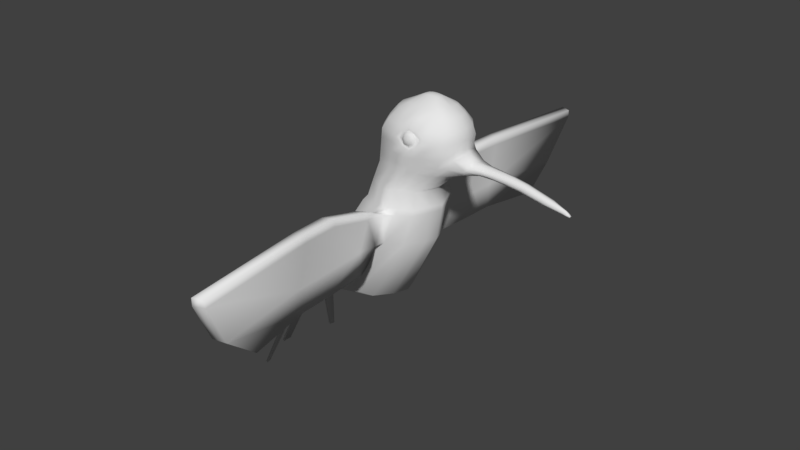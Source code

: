 # Source: hBird010.blend  (saved by Blender 2.79.0; exported with 4.5.12 LTS)
import bpy
from mathutils import Matrix  # noqa: F401  (used for matrix-valued properties, if any)

bpy.ops.wm.read_factory_settings(use_empty=True)
scene = bpy.context.scene
scene.name = 'Scene'

# ---- collections
col_collection_1 = bpy.data.collections.new('Collection 1'); scene.collection.children.link(col_collection_1)

# ---- world
world_world = bpy.data.worlds.new('World'); scene.world = world_world
world_world.color = (0.05088, 0.05088, 0.05088)
world_world.use_sun_shadow = False
world_world.sun_shadow_jitter_overblur = 0.0
world_world.cycles.sampling_method = 'MANUAL'

# ---- meshes
me_cube_001 = bpy.data.meshes.new('Cube.001')
me_cube_001.from_pydata([(-0.3307, -0.3307, 2.837), (-0.2879, -0.2879, 3.027), (0.3307, -0.3307, 2.837), (0.2879, -0.2879, 3.027), (0.5345, -0.2685, 3.277), (-0.1875, -0.2901, 3.277), (0.6551, -0.2925, 3.696), (-0.1111, -0.3355, 3.696), (0.5838, -0.2036, 3.926), (0.02062, -0.2159, 3.926), (-0.639, -0.3349, 2.389), (0.2113, -0.3349, 2.389), (-1.101, -0.32, 1.579), (-0.2335, -0.3824, 1.579), (-1.494, -0.2704, 1.198), (-1.164, -0.1184, 1.235), (-7.451e-09, -0.4677, 2.837), (-3.559e-08, -0.4071, 3.027), (0.1735, -0.3897, 3.277), (0.3984, -0.3929, 3.704), (0.3138, -0.3008, 3.928), (-0.2313, -0.5182, 2.389), (-0.6946, -0.446, 1.579), (-1.329, -0.1414, 1.222), (0.537, -0.1511, 3.999), (0.3445, -0.2025, 3.999), (0.1266, -0.171, 3.999), (-1.203, -0.3024, 1.524), (-1.544, -0.2882, 1.226), (-0.4095, -0.1404, 2.837), (0.3565, -0.1222, 3.027), (-0.3565, -0.1222, 3.027), (0.4095, -0.1404, 2.837), (0.6205, -0.1931, 3.277), (-0.2736, -0.1517, 3.277), (0.6577, -0.1166, 3.926), (0.763, -0.1709, 3.696), (-0.2134, -0.1709, 3.696), (-0.7283, -0.1318, 2.389), (-0.05663, -0.1202, 3.926), (-1.313, -0.1425, 1.524), (0.3469, -0.1318, 2.389), (-1.253, -0.2018, 1.579), (-0.0818, -0.1863, 1.579), (-1.534, -0.1148, 1.198), (-1.124, -0.06627, 1.235), (-1.329, -0.07601, 1.222), (0.5644, -0.09467, 3.999), (0.08197, -0.1296, 3.999), (0.3148, -0.05627, 4.088), (-1.583, -0.1223, 1.226), (-2.115, -0.06013, 0.005609), (-2.128, -0.06767, 0.03345), (-1.854, -0.564, 0.08292), (-1.837, -0.6313, 0.08292), (-1.875, -0.5673, 0.09494), (-1.858, -0.6389, 0.09494), (-0.1439, -0.3475, 3.027), (-0.007037, -0.3399, 3.277), (0.1035, -0.3947, 3.696), (0.156, -0.2675, 3.925), (-0.1653, -0.3992, 2.837), (-0.4359, -0.4705, 2.389), (-0.9047, -0.3808, 1.579), (-1.412, -0.1299, 1.233), (0.1896, -0.1905, 3.999), (0.2252, -0.04864, 4.079), (-1.431, -0.07114, 1.233), (0.1653, -0.3992, 2.837), (0.008225, -0.4705, 2.389), (-0.4487, -0.4146, 1.579), (-1.246, -0.1299, 1.235), (0.1439, -0.3222, 3.027), (0.354, -0.3231, 3.277), (0.5326, -0.3496, 3.696), (0.4798, -0.2562, 3.926), (0.4877, -0.1761, 3.999), (0.4044, -0.04864, 4.079), (-1.227, -0.07114, 1.235), (-0.3868, -0.3508, 2.767), (0.3148, -0.3508, 2.767), (-0.036, -0.4961, 2.767), (0.3984, -0.1489, 2.767), (-0.4368, -0.1489, 2.767), (-0.2114, -0.4235, 2.767), (0.1394, -0.4235, 2.767), (-0.06576, -0.5806, 2.781), (-0.2066, -0.5965, 2.368), (-0.03387, -0.5622, 2.368), (0.06074, -0.5282, 2.781), (-0.1058, -0.7831, 2.777), (-0.2466, -0.799, 2.364), (-0.07387, -0.7646, 2.364), (0.02074, -0.7307, 2.777), (-0.08534, -0.6941, 2.838), (0.04116, -0.6417, 2.838), (-0.1047, -0.7857, 2.871), (0.02183, -0.7333, 2.871), (-0.1271, -1.287, 2.89), (-0.2679, -1.303, 2.318), (-0.09516, -1.268, 2.318), (-0.0005597, -1.234, 2.89), (-0.126, -1.289, 2.984), (0.0005288, -1.237, 2.984), (-0.2099, -0.6786, 2.208), (-0.0372, -0.6443, 2.208), (-0.2499, -0.7822, 2.06), (-0.0772, -0.7479, 2.06), (-0.2712, -1.286, 2.014), (-0.0985, -1.251, 2.014), (-0.09603, -1.692, 2.305), (-0.09937, -1.675, 2.001), (-0.1279, -1.71, 2.877), (-0.2688, -1.726, 2.305), (-0.001431, -1.658, 2.877), (-0.1268, -1.713, 2.971), (-0.0003424, -1.66, 2.971), (-0.2721, -1.709, 2.001), (0.02691, -2.828, 2.256), (0.02358, -2.448, 1.952), (-0.004985, -3.176, 2.828), (-0.1458, -2.862, 2.256), (0.1215, -3.123, 2.828), (-0.003897, -3.178, 2.922), (0.1226, -3.126, 2.922), (-0.1492, -2.482, 1.952), (-0.1501, -0.3123, 3.482), (0.6386, -0.2907, 3.482), (0.2442, -0.4212, 3.482), (0.7493, -0.2026, 3.508), (-0.2441, -0.1611, 3.482), (0.04707, -0.3667, 3.482), (0.4414, -0.3499, 3.482), (0.8291, -0.128, 3.333), (0.9104, -0.1247, 3.449), (0.5865, -0.2796, 3.379), (-0.1688, -0.3012, 3.379), (0.2088, -0.4054, 3.379), (0.6765, -0.1979, 3.379), (-0.2589, -0.1564, 3.379), (0.02001, -0.3533, 3.379), (0.3977, -0.3365, 3.379), (0.8649, -0.1463, 3.389), (1.129, -0.02558, 3.34), (1.166, -0.07139, 3.377), (1.205, -0.06573, 3.424), (1.469, -0.03183, 3.31), (1.514, -0.05959, 3.346), (1.544, -0.04089, 3.386), (1.943, -0.02277, 3.218), (1.982, -0.03318, 3.235), (2.017, -0.01068, 3.249), (1.329, -0.06632, 3.367), (1.363, -0.05348, 3.412), (1.291, -0.02711, 3.329), (0.9842, -0.05048, 3.349), (1.019, -0.08881, 3.388), (1.058, -0.07499, 3.437), (1.589, -0.03025, 3.284), (1.639, -0.05403, 3.314), (1.672, -0.03789, 3.352), (1.763, -0.02793, 3.246), (1.859, -0.0335, 3.303), (1.823, -0.0459, 3.267), (2.028, -0.01705, 3.201), (2.04, -0.02411, 3.213), (2.052, -0.01705, 3.225), (2.072, -0.01306, 3.193), (2.079, -0.01472, 3.198), (2.082, -0.01354, 3.204), (-0.05848, -0.3004, 3.805), (0.6373, -0.2788, 3.805), (0.2972, -0.3835, 3.819), (0.7305, -0.156, 3.805), (-0.1482, -0.156, 3.805), (0.1298, -0.3524, 3.805), (0.5063, -0.3355, 3.805), (-0.1297, -0.3244, 3.594), (0.3234, -0.4219, 3.579), (0.7485, -0.1662, 3.594), (-0.228, -0.1662, 3.594), (0.07656, -0.3814, 3.594), (0.4891, -0.3645, 3.594), (0.6472, -0.3028, 3.594), (-0.07077, -0.4384, 2.837), (-0.3189, -0.4978, 2.389), (-0.7845, -0.4181, 1.579), (-1.364, -0.1365, 1.233), (0.2765, -0.05301, 4.088), (-0.06161, -0.3816, 3.027), (0.0962, -0.3684, 3.277), (0.1366, -0.3975, 3.686), (0.2417, -0.2958, 3.919), (0.2647, -0.2013, 3.999), (-1.373, -0.07393, 1.233), (-0.1111, -0.465, 2.767), (0.1598, -0.3979, 3.482), (0.128, -0.3831, 3.379), (0.2138, -0.3915, 3.775), (0.2323, -0.4187, 3.605), (0.07197, -0.3773, 3.027), (0.2637, -0.3648, 3.277), (0.4839, -0.3814, 3.711), (0.3892, -0.2908, 3.923), (0.4214, -0.1938, 3.999), (-1.278, -0.07358, 1.222), (0.08267, -0.4334, 2.837), (-0.1421, -0.4944, 2.329), (-0.5716, -0.4303, 1.579), (-1.288, -0.1356, 1.222), (0.3596, -0.05246, 4.088), (0.04032, -0.4598, 2.799), (-0.1202, -0.5793, 2.368), (-0.002512, -0.5544, 2.781), (-0.02209, -0.6679, 2.838), (-0.04142, -0.7595, 2.871), (-0.06272, -1.263, 2.984), (-0.1236, -0.6615, 2.208), (-0.1636, -0.7651, 2.06), (-0.1849, -1.269, 2.014), (-0.06359, -1.687, 2.971), (-0.1857, -1.692, 2.001), (-0.05946, -2.845, 2.256), (0.05826, -3.149, 2.828), (0.05935, -3.152, 2.922), (-0.06279, -2.465, 1.952), (0.3428, -0.3939, 3.482), (0.3033, -0.3794, 3.379), (0.3883, -0.3867, 3.792), (0.4068, -0.4138, 3.622), (0.4518, -0.3767, 3.704), (0.3211, -0.4129, 3.597), (0.2998, -0.3817, 3.792), (0.374, -0.3843, 3.771), (0.389, -0.4064, 3.632), (0.1691, -0.3915, 3.685), (0.2318, -0.3883, 3.757), (0.2469, -0.4104, 3.618), (0.35, -0.4255, 3.709), (0.3198, -0.4091, 3.61), (0.3012, -0.3818, 3.781), (0.3661, -0.384, 3.762), (0.3792, -0.4033, 3.641), (0.2227, -0.3979, 3.687), (0.2418, -0.3875, 3.75), (0.255, -0.4068, 3.629), (0.3827, -0.4169, 3.71), (0.3191, -0.4226, 3.634), (0.3041, -0.4078, 3.772), (0.3565, -0.4096, 3.757), (0.3672, -0.4252, 3.659), (0.2406, -0.4208, 3.696), (0.256, -0.4124, 3.747), (0.2667, -0.4281, 3.649), (0.3145, -0.4375, 3.704), (0.3161, -0.4324, 3.668), (0.3081, -0.4207, 3.742), (0.3361, -0.4216, 3.734), (0.3417, -0.43, 3.682), (0.2742, -0.4276, 3.702), (0.2825, -0.4231, 3.729), (0.2882, -0.4315, 3.677), (-0.3307, 0.3307, 2.837), (-0.2879, 0.2879, 3.027), (0.3307, 0.3307, 2.837), (0.2879, 0.2879, 3.027), (-0.4677, 0.0, 2.837), (-0.4071, 0.0, 3.027), (0.4677, 0.0, 2.837), (0.4071, 0.0, 3.027), (0.684, 0.0, 3.277), (0.5345, 0.2685, 3.277), (-0.1875, 0.2901, 3.277), (-0.3371, 0.0, 3.277), (0.7845, 0.0, 3.696), (0.6551, 0.2925, 3.696), (-0.1111, 0.3355, 3.696), (-0.2888, 0.0, 3.696), (0.6833, 0.0, 3.926), (0.5838, 0.2036, 3.926), (0.02062, 0.2159, 3.926), (-0.09446, 0.0, 3.926), (-0.7759, 0.0, 2.389), (-0.639, 0.3349, 2.389), (0.2113, 0.3349, 2.389), (0.3946, 0.0, 2.389), (-1.295, 0.0, 1.579), (-1.101, 0.32, 1.579), (-0.2335, 0.3824, 1.579), (-0.01667, 0.0, 1.579), (-1.563, 0.0, 1.198), (-1.494, 0.2704, 1.198), (-1.164, 0.1184, 1.235), (-1.095, 0.0, 1.235), (-7.451e-09, 0.4677, 2.837), (-3.559e-08, 0.4071, 3.027), (0.1735, 0.3897, 3.277), (0.3984, 0.3929, 3.704), (0.3138, 0.3008, 3.928), (-1.403, 0.0, 1.524), (-0.2313, 0.5182, 2.389), (-0.6946, 0.446, 1.579), (-1.329, 0.1414, 1.222), (-1.329, 0.0, 1.222), (0.5672, 0.0, 3.999), (0.537, 0.1511, 3.999), (0.3445, 0.2025, 3.999), (0.1266, 0.171, 3.999), (0.06, 0.0, 3.999), (0.3148, 0.0, 4.097), (-1.203, 0.3024, 1.524), (-1.544, 0.2882, 1.226), (-1.612, 0.0, 1.226), (-0.4095, 0.1404, 2.837), (0.3565, 0.1222, 3.027), (-0.3565, 0.1222, 3.027), (0.4095, 0.1404, 2.837), (0.6205, 0.1931, 3.277), (-0.2736, 0.1517, 3.277), (0.6577, 0.1166, 3.926), (0.763, 0.1709, 3.696), (-0.2134, 0.1709, 3.696), (-0.7283, 0.1318, 2.389), (-0.05663, 0.1202, 3.926), (-1.313, 0.1425, 1.524), (0.3469, 0.1318, 2.389), (-1.253, 0.2018, 1.579), (-0.0818, 0.1863, 1.579), (-1.534, 0.1148, 1.198), (-1.124, 0.06627, 1.235), (-1.329, 0.07601, 1.222), (0.5644, 0.09467, 3.999), (0.08197, 0.1296, 3.999), (0.3148, 0.05627, 4.088), (-1.583, 0.1223, 1.226), (-2.135, 0.0, 0.03345), (-2.123, 0.0, 0.005609), (-2.115, 0.06013, 0.005609), (-2.128, 0.06767, 0.03345), (-1.854, 0.564, 0.08292), (-1.837, 0.6313, 0.08292), (-1.875, 0.5673, 0.09494), (-1.858, 0.6389, 0.09494), (-0.1439, 0.3475, 3.027), (-0.007037, 0.3399, 3.277), (0.1035, 0.3947, 3.696), (0.156, 0.2675, 3.925), (-1.446, 0.0, 1.233), (-0.1653, 0.3992, 2.837), (-0.4359, 0.4705, 2.389), (-0.9047, 0.3808, 1.579), (-1.412, 0.1299, 1.233), (0.1896, 0.1905, 3.999), (0.2125, 0.0, 4.079), (0.2252, 0.04864, 4.079), (-1.431, 0.07114, 1.233), (0.1653, 0.3992, 2.837), (0.008225, 0.4705, 2.389), (-0.4487, 0.4146, 1.579), (-1.246, 0.1299, 1.235), (0.1439, 0.3222, 3.027), (0.354, 0.3231, 3.277), (0.5326, 0.3496, 3.696), (0.4798, 0.2562, 3.926), (-1.212, 0.0, 1.235), (0.4171, 0.0, 4.079), (0.4877, 0.1761, 3.999), (0.4044, 0.04864, 4.079), (-1.227, 0.07114, 1.235), (0.4601, 0.0, 2.767), (-0.3868, 0.3508, 2.767), (0.3148, 0.3508, 2.767), (-0.4985, 0.0, 2.767), (-0.036, 0.4961, 2.767), (0.3984, 0.1489, 2.767), (-0.4368, 0.1489, 2.767), (-0.2114, 0.4235, 2.767), (0.1394, 0.4235, 2.767), (-0.06576, 0.5806, 2.781), (-0.2066, 0.5965, 2.368), (-0.03387, 0.5622, 2.368), (0.06074, 0.5282, 2.781), (-0.1058, 0.7831, 2.777), (-0.2466, 0.799, 2.364), (-0.07387, 0.7646, 2.364), (0.02074, 0.7307, 2.777), (-0.08534, 0.6941, 2.838), (0.04116, 0.6417, 2.838), (-0.1047, 0.7857, 2.871), (0.02183, 0.7333, 2.871), (-0.1271, 1.287, 2.89), (-0.2679, 1.303, 2.318), (-0.09516, 1.268, 2.318), (-0.0005597, 1.234, 2.89), (-0.126, 1.289, 2.984), (0.0005288, 1.237, 2.984), (-0.2099, 0.6786, 2.208), (-0.0372, 0.6443, 2.208), (-0.2499, 0.7822, 2.06), (-0.0772, 0.7479, 2.06), (-0.2712, 1.286, 2.014), (-0.0985, 1.251, 2.014), (-0.09603, 1.692, 2.305), (-0.09937, 1.675, 2.001), (-0.1279, 1.71, 2.877), (-0.2688, 1.726, 2.305), (-0.001431, 1.658, 2.877), (-0.1268, 1.713, 2.971), (-0.0003424, 1.66, 2.971), (-0.2721, 1.709, 2.001), (0.02691, 2.828, 2.256), (0.02358, 2.448, 1.952), (-0.004985, 3.176, 2.828), (-0.1458, 2.862, 2.256), (0.1215, 3.123, 2.828), (-0.003897, 3.178, 2.922), (0.1226, 3.126, 2.922), (-0.1492, 2.482, 1.952), (-0.1501, 0.3123, 3.482), (-0.3135, 0.0, 3.482), (0.8187, 0.0, 3.544), (0.6386, 0.2907, 3.482), (0.2442, 0.4212, 3.482), (0.7493, 0.2026, 3.508), (-0.2441, 0.1611, 3.482), (0.04707, 0.3667, 3.482), (0.4414, 0.3499, 3.482), (0.826, 0.0, 3.312), (0.8291, 0.128, 3.333), (0.9331, 0.0, 3.468), (0.9104, 0.1247, 3.449), (-0.3253, 0.0, 3.379), (0.5865, 0.2796, 3.379), (-0.1688, 0.3012, 3.379), (0.2088, 0.4054, 3.379), (0.6765, 0.1979, 3.379), (-0.2589, 0.1564, 3.379), (0.02001, 0.3533, 3.379), (0.3977, 0.3365, 3.379), (1.447, 0.0, 3.291), (0.8649, 0.1463, 3.389), (1.123, 0.0, 3.322), (1.129, 0.02558, 3.34), (1.923, 0.0, 3.21), (1.226, 0.0, 3.447), (1.166, 0.07139, 3.377), (1.205, 0.06573, 3.424), (1.469, 0.03183, 3.31), (1.551, 0.0, 3.396), (1.514, 0.05959, 3.346), (1.544, 0.04089, 3.386), (1.943, 0.02277, 3.218), (2.026, 0.0, 3.253), (1.982, 0.03318, 3.235), (2.017, 0.01068, 3.249), (1.282, 0.0, 3.309), (1.329, 0.06632, 3.367), (1.363, 0.05348, 3.412), (1.383, 0.0, 3.428), (1.291, 0.02711, 3.329), (0.9737, 0.0, 3.327), (0.9842, 0.05048, 3.349), (1.019, 0.08881, 3.388), (1.058, 0.07499, 3.437), (1.077, 0.0, 3.459), (1.59, 0.0, 3.265), (1.589, 0.03025, 3.284), (1.639, 0.05403, 3.314), (1.672, 0.03789, 3.352), (1.702, 0.0, 3.355), (1.759, 0.0, 3.232), (1.763, 0.02793, 3.246), (1.859, 0.0335, 3.303), (1.823, 0.0459, 3.267), (1.881, 0.0, 3.304), (2.023, 0.0, 3.196), (2.028, 0.01705, 3.201), (2.057, 0.0, 3.23), (2.04, 0.02411, 3.213), (2.052, 0.01705, 3.225), (2.074, 0.0, 3.192), (2.072, 0.01306, 3.193), (2.085, 0.0, 3.203), (2.079, 0.01472, 3.198), (2.082, 0.01354, 3.204), (2.078, 0.0, 3.197), (2.077, 0.0, 3.197), (2.08, 0.0, 3.199), (2.079, 0.0, 3.198), (2.079, 0.0, 3.199), (-0.05848, 0.3004, 3.805), (-0.2144, 0.0, 3.805), (0.7632, 0.0, 3.805), (0.6373, 0.2788, 3.805), (0.2972, 0.3835, 3.819), (0.7305, 0.156, 3.805), (-0.1482, 0.156, 3.805), (0.1298, 0.3524, 3.805), (0.5063, 0.3355, 3.805), (-0.1297, 0.3244, 3.594), (0.7928, 0.0, 3.594), (0.3234, 0.4219, 3.579), (0.7485, 0.1662, 3.594), (-0.228, 0.1662, 3.594), (0.07656, 0.3814, 3.594), (0.4891, 0.3645, 3.594), (-0.3006, 0.0, 3.594), (0.6472, 0.3028, 3.594), (-0.07077, 0.4384, 2.837), (-0.3189, 0.4978, 2.389), (-0.7845, 0.4181, 1.579), (-1.364, 0.1365, 1.233), (0.271, 0.0, 4.093), (0.2765, 0.05301, 4.088), (-0.06161, 0.3816, 3.027), (0.0962, 0.3684, 3.277), (0.1366, 0.3975, 3.686), (0.2417, 0.2958, 3.919), (-1.379, 0.0, 1.233), (0.2647, 0.2013, 3.999), (-1.373, 0.07393, 1.233), (-0.1111, 0.465, 2.767), (0.1598, 0.3979, 3.482), (0.128, 0.3831, 3.379), (0.2138, 0.3915, 3.775), (0.2323, 0.4187, 3.605), (0.07197, 0.3773, 3.027), (0.2637, 0.3648, 3.277), (0.4839, 0.3814, 3.711), (0.3892, 0.2908, 3.923), (-1.27, 0.0, 1.222), (0.4214, 0.1938, 3.999), (-1.278, 0.07358, 1.222), (0.08267, 0.4334, 2.837), (-0.1421, 0.4944, 2.329), (-0.5716, 0.4303, 1.579), (-1.288, 0.1356, 1.222), (0.366, 0.0, 4.092), (0.3596, 0.05246, 4.088), (0.04032, 0.4598, 2.799), (-0.1202, 0.5793, 2.368), (-0.002512, 0.5544, 2.781), (-0.02209, 0.6679, 2.838), (-0.04142, 0.7595, 2.871), (-0.06272, 1.263, 2.984), (-0.1236, 0.6615, 2.208), (-0.1636, 0.7651, 2.06), (-0.1849, 1.269, 2.014), (-0.06359, 1.687, 2.971), (-0.1857, 1.692, 2.001), (-0.05946, 2.845, 2.256), (0.05826, 3.149, 2.828), (0.05935, 3.152, 2.922), (-0.06279, 2.465, 1.952), (0.3428, 0.3939, 3.482), (0.3033, 0.3794, 3.379), (0.3883, 0.3867, 3.792), (0.4068, 0.4138, 3.622), (0.4518, 0.3767, 3.704), (0.3211, 0.4129, 3.597), (0.2998, 0.3817, 3.792), (0.374, 0.3843, 3.771), (0.389, 0.4064, 3.632), (0.1691, 0.3915, 3.685), (0.2318, 0.3883, 3.757), (0.2469, 0.4104, 3.618), (0.35, 0.4255, 3.709), (0.3198, 0.4091, 3.61), (0.3012, 0.3818, 3.781), (0.3661, 0.384, 3.762), (0.3792, 0.4033, 3.641), (0.2227, 0.3979, 3.687), (0.2418, 0.3875, 3.75), (0.255, 0.4068, 3.629), (0.3827, 0.4169, 3.71), (0.3191, 0.4226, 3.634), (0.3041, 0.4078, 3.772), (0.3565, 0.4096, 3.757), (0.3672, 0.4252, 3.659), (0.2406, 0.4208, 3.696), (0.256, 0.4124, 3.747), (0.2667, 0.4281, 3.649), (0.3145, 0.4375, 3.704), (0.3161, 0.4324, 3.668), (0.3081, 0.4207, 3.742), (0.3361, 0.4216, 3.734), (0.3417, 0.43, 3.682), (0.2742, 0.4276, 3.702), (0.2825, 0.4231, 3.729), (0.2882, 0.4315, 3.677)], [], [(32, 30, 3, 2), (61, 57, 1, 0), (84, 79, 10, 62), (31, 1, 5, 34), (29, 31, 267, 266), (180, 177, 7, 37), (30, 269, 270, 33), (72, 3, 4, 73), (174, 170, 9, 39), (179, 500, 274, 36), (182, 183, 6, 74), (39, 9, 26, 48), (173, 492, 278, 35), (176, 171, 8, 75), (62, 10, 12, 63), (83, 372, 282, 38), (82, 80, 11, 41), (63, 12, 14, 64), (41, 11, 13, 43), (38, 282, 286, 42), (78, 45, 15, 71), (43, 13, 15, 45), (44, 14, 54, 53), (194, 46, 23, 187), (208, 22, 23, 209), (207, 21, 22, 208), (198, 172, 20, 192), (75, 8, 24, 76), (172, 198, 236, 232), (189, 17, 18, 190), (69, 85, 89, 88), (206, 200, 17, 16), (66, 48, 26, 65), (210, 49, 25, 204), (35, 278, 304, 47), (192, 20, 25, 193), (40, 299, 312, 50), (14, 12, 27, 28), (42, 286, 299, 40), (12, 42, 40, 27), (27, 40, 50, 28), (8, 35, 47, 24), (537, 309, 49, 210), (353, 308, 48, 66), (518, 303, 46, 194), (50, 312, 335, 52), (289, 43, 45, 293), (364, 293, 45, 78), (10, 38, 42, 12), (285, 41, 43, 289), (369, 82, 41, 285), (79, 83, 38, 10), (171, 173, 35, 8), (281, 39, 48, 308), (183, 179, 36, 6), (491, 174, 39, 281), (3, 30, 33, 4), (506, 180, 37, 277), (0, 1, 31, 29), (267, 31, 34, 273), (268, 269, 30, 32), (336, 51, 52, 335), (44, 50, 52, 51), (290, 44, 51, 336), (53, 54, 56, 55), (14, 28, 56, 54), (28, 50, 55, 56), (50, 44, 53, 55), (290, 347, 67, 44), (512, 353, 66, 188), (9, 60, 65, 26), (188, 66, 65, 193), (1, 57, 58, 5), (177, 181, 59, 7), (170, 175, 60, 9), (44, 67, 64, 14), (186, 63, 64, 187), (185, 62, 63, 186), (195, 84, 62, 185), (184, 189, 57, 61), (530, 364, 78, 205), (304, 365, 77, 47), (47, 77, 76, 24), (2, 3, 72, 68), (80, 85, 69, 11), (203, 75, 76, 204), (11, 69, 70, 13), (13, 70, 71, 15), (205, 78, 71, 209), (228, 176, 75, 203), (229, 182, 74, 202), (200, 72, 73, 201), (2, 68, 85, 80), (184, 61, 84, 195), (0, 29, 83, 79), (268, 32, 82, 369), (206, 16, 81, 211), (32, 2, 80, 82), (29, 266, 372, 83), (61, 0, 79, 84), (88, 89, 93, 92), (211, 81, 86, 213), (207, 69, 88, 212), (81, 21, 87, 86), (215, 96, 102, 216), (86, 87, 91, 90), (86, 90, 96, 94), (88, 92, 107, 105), (214, 94, 96, 215), (90, 91, 99, 98), (213, 86, 94, 214), (93, 89, 95, 97), (216, 102, 115, 220), (101, 103, 116, 114), (93, 97, 103, 101), (96, 90, 98, 102), (92, 100, 109, 107), (92, 93, 101, 100), (217, 105, 107, 218), (218, 107, 109, 219), (99, 91, 106, 108), (219, 109, 111, 221), (91, 87, 104, 106), (212, 88, 105, 217), (114, 116, 124, 122), (113, 117, 125, 121), (111, 110, 118, 119), (100, 101, 114, 110), (99, 108, 117, 113), (98, 99, 113, 112), (109, 100, 110, 111), (102, 98, 112, 115), (223, 120, 121, 222), (223, 122, 124, 224), (222, 121, 125, 225), (220, 115, 123, 224), (110, 114, 122, 118), (112, 113, 121, 120), (221, 111, 119, 225), (115, 112, 120, 123), (227, 141, 132, 226), (136, 140, 131, 126), (431, 139, 130, 419), (135, 138, 129, 127), (197, 137, 128, 196), (141, 135, 127, 132), (33, 270, 427, 133), (139, 136, 126, 130), (464, 157, 145, 444), (138, 33, 133, 142), (420, 129, 134, 429), (129, 138, 142, 134), (156, 155, 143, 144), (34, 5, 136, 139), (73, 4, 135, 141), (190, 18, 137, 197), (4, 33, 138, 135), (273, 34, 139, 431), (5, 58, 140, 136), (201, 73, 141, 227), (153, 152, 147, 148), (458, 153, 148, 448), (157, 156, 144, 145), (155, 460, 441, 143), (474, 162, 151, 452), (163, 161, 149, 150), (154, 455, 439, 146), (152, 154, 146, 147), (161, 470, 443, 149), (162, 163, 150, 151), (144, 143, 154, 152), (143, 441, 455, 154), (444, 145, 153, 458), (145, 144, 152, 153), (133, 427, 460, 155), (134, 142, 156, 157), (142, 133, 155, 156), (429, 134, 157, 464), (148, 147, 159, 160), (146, 439, 465, 158), (147, 146, 158, 159), (448, 148, 160, 469), (160, 159, 163, 162), (158, 465, 470, 161), (159, 158, 161, 163), (469, 160, 162, 474), (150, 149, 164, 165), (151, 150, 165, 166), (452, 151, 166, 477), (149, 443, 475, 164), (477, 166, 169, 482), (164, 475, 480, 167), (165, 164, 167, 168), (166, 165, 168, 169), (482, 169, 489, 487), (167, 480, 485, 486), (168, 167, 486, 488), (169, 168, 488, 489), (202, 74, 176, 228), (7, 59, 175, 170), (277, 37, 174, 491), (6, 36, 173, 171), (229, 202, 230, 234), (74, 6, 171, 176), (36, 274, 492, 173), (37, 7, 170, 174), (226, 132, 182, 229), (126, 131, 181, 177), (419, 130, 180, 506), (127, 129, 179, 183), (196, 128, 178, 199), (132, 127, 183, 182), (129, 420, 500, 179), (130, 126, 177, 180), (131, 196, 199, 181), (59, 191, 198, 175), (58, 190, 197, 140), (140, 197, 196, 131), (16, 184, 195, 81), (16, 17, 189, 184), (81, 195, 185, 21), (21, 185, 186, 22), (22, 186, 187, 23), (49, 188, 193, 25), (309, 512, 188, 49), (347, 518, 194, 67), (60, 192, 193, 65), (57, 189, 190, 58), (181, 199, 191, 59), (175, 198, 192, 60), (67, 194, 187, 64), (128, 226, 229, 178), (202, 228, 233, 230), (18, 201, 227, 137), (137, 227, 226, 128), (117, 221, 225, 125), (116, 220, 224, 124), (118, 222, 225, 119), (120, 223, 224, 123), (122, 223, 222, 118), (87, 212, 217, 104), (108, 219, 221, 117), (106, 218, 219, 108), (104, 217, 218, 106), (103, 216, 220, 116), (89, 213, 214, 95), (95, 214, 215, 97), (97, 215, 216, 103), (21, 207, 212, 87), (85, 211, 213, 89), (68, 206, 211, 85), (17, 200, 201, 18), (199, 178, 231, 237), (172, 228, 203, 20), (46, 205, 209, 23), (20, 203, 204, 25), (303, 530, 205, 46), (365, 537, 210, 77), (77, 210, 204, 76), (68, 72, 200, 206), (69, 207, 208, 70), (70, 208, 209, 71), (236, 235, 243, 244), (230, 233, 241, 19), (233, 232, 240, 241), (237, 231, 239, 245), (178, 229, 234, 231), (191, 199, 237, 235), (198, 191, 235, 236), (228, 172, 232, 233), (241, 240, 248, 249), (245, 239, 247, 253), (243, 245, 253, 251), (242, 19, 246, 250), (232, 236, 244, 240), (231, 234, 242, 239), (234, 230, 19, 242), (235, 237, 245, 243), (250, 246, 238, 258), (247, 250, 258, 255), (248, 252, 260, 256), (252, 251, 259, 260), (19, 241, 249, 246), (244, 243, 251, 252), (240, 244, 252, 248), (239, 242, 250, 247), (261, 255, 254, 259), (259, 254, 256, 260), (254, 238, 257, 256), (255, 258, 238, 254), (251, 253, 261, 259), (253, 247, 255, 261), (249, 248, 256, 257), (246, 249, 257, 238), (316, 264, 265, 314), (348, 262, 263, 343), (376, 349, 283, 370), (315, 318, 272, 263), (313, 266, 267, 315), (503, 321, 276, 499), (314, 317, 270, 269), (360, 361, 271, 265), (496, 323, 280, 490), (502, 320, 274, 500), (505, 362, 275, 507), (323, 332, 307, 280), (495, 319, 278, 492), (498, 363, 279, 493), (349, 350, 287, 283), (375, 322, 282, 372), (374, 325, 284, 371), (350, 351, 291, 287), (325, 327, 288, 284), (322, 326, 286, 282), (368, 359, 292, 329), (327, 329, 292, 288), (328, 339, 340, 291), (520, 511, 302, 330), (535, 536, 302, 301), (534, 535, 301, 300), (524, 517, 298, 494), (363, 366, 305, 279), (494, 560, 564, 524), (514, 515, 296, 295), (357, 380, 381, 377), (533, 294, 295, 526), (354, 352, 307, 332), (538, 531, 306, 333), (319, 331, 304, 278), (517, 519, 306, 298), (324, 334, 312, 299), (291, 311, 310, 287), (326, 324, 299, 286), (287, 310, 324, 326), (310, 311, 334, 324), (279, 305, 331, 319), (537, 538, 333, 309), (353, 354, 332, 308), (518, 520, 330, 303), (334, 338, 335, 312), (289, 293, 329, 327), (364, 368, 329, 293), (283, 287, 326, 322), (285, 289, 327, 325), (369, 285, 325, 374), (370, 283, 322, 375), (493, 279, 319, 495), (281, 308, 332, 323), (507, 275, 320, 502), (491, 281, 323, 496), (265, 271, 317, 314), (506, 277, 321, 503), (262, 313, 315, 263), (267, 273, 318, 315), (268, 316, 314, 269), (336, 335, 338, 337), (328, 337, 338, 334), (290, 336, 337, 328), (339, 341, 342, 340), (291, 340, 342, 311), (311, 342, 341, 334), (334, 341, 339, 328), (290, 328, 355, 347), (512, 513, 354, 353), (280, 307, 352, 346), (513, 519, 352, 354), (263, 272, 344, 343), (499, 276, 345, 504), (490, 280, 346, 497), (328, 291, 351, 355), (510, 511, 351, 350), (509, 510, 350, 349), (521, 509, 349, 376), (508, 348, 343, 514), (530, 532, 368, 364), (304, 331, 367, 365), (331, 305, 366, 367), (264, 356, 360, 265), (371, 284, 357, 377), (529, 531, 366, 363), (284, 288, 358, 357), (288, 292, 359, 358), (532, 536, 359, 368), (556, 529, 363, 498), (557, 528, 362, 505), (526, 527, 361, 360), (264, 371, 377, 356), (508, 521, 376, 348), (262, 370, 375, 313), (268, 369, 374, 316), (533, 539, 373, 294), (316, 374, 371, 264), (313, 375, 372, 266), (348, 376, 370, 262), (380, 384, 385, 381), (539, 541, 378, 373), (534, 540, 380, 357), (373, 378, 379, 300), (543, 544, 394, 388), (378, 382, 383, 379), (378, 386, 388, 382), (380, 397, 399, 384), (542, 543, 388, 386), (382, 390, 391, 383), (541, 542, 386, 378), (385, 389, 387, 381), (544, 548, 407, 394), (393, 406, 408, 395), (385, 393, 395, 389), (388, 394, 390, 382), (384, 399, 401, 392), (384, 392, 393, 385), (545, 546, 399, 397), (546, 547, 401, 399), (391, 400, 398, 383), (547, 549, 403, 401), (383, 398, 396, 379), (540, 545, 397, 380), (406, 414, 416, 408), (405, 413, 417, 409), (403, 411, 410, 402), (392, 402, 406, 393), (391, 405, 409, 400), (390, 404, 405, 391), (401, 403, 402, 392), (394, 407, 404, 390), (551, 550, 413, 412), (551, 552, 416, 414), (550, 553, 417, 413), (548, 552, 415, 407), (402, 410, 414, 406), (404, 412, 413, 405), (549, 553, 411, 403), (407, 415, 412, 404), (555, 554, 426, 438), (433, 418, 425, 437), (431, 419, 424, 436), (432, 421, 423, 435), (523, 522, 422, 434), (438, 426, 421, 432), (317, 428, 427, 270), (436, 424, 418, 433), (464, 444, 446, 463), (435, 440, 428, 317), (420, 429, 430, 423), (423, 430, 440, 435), (462, 445, 442, 461), (318, 436, 433, 272), (361, 438, 432, 271), (515, 523, 434, 296), (271, 432, 435, 317), (273, 431, 436, 318), (272, 433, 437, 344), (527, 555, 438, 361), (457, 450, 449, 456), (458, 448, 450, 457), (463, 446, 445, 462), (461, 442, 441, 460), (474, 452, 454, 472), (473, 453, 451, 471), (459, 447, 439, 455), (456, 449, 447, 459), (471, 451, 443, 470), (472, 454, 453, 473), (445, 456, 459, 442), (442, 459, 455, 441), (444, 458, 457, 446), (446, 457, 456, 445), (428, 461, 460, 427), (430, 463, 462, 440), (440, 462, 461, 428), (429, 464, 463, 430), (450, 468, 467, 449), (447, 466, 465, 439), (449, 467, 466, 447), (448, 469, 468, 450), (468, 472, 473, 467), (466, 471, 470, 465), (467, 473, 471, 466), (469, 474, 472, 468), (453, 478, 476, 451), (454, 479, 478, 453), (452, 477, 479, 454), (451, 476, 475, 443), (477, 482, 484, 479), (476, 481, 480, 475), (478, 483, 481, 476), (479, 484, 483, 478), (482, 487, 489, 484), (481, 486, 485, 480), (483, 488, 486, 481), (484, 489, 488, 483), (528, 556, 498, 362), (276, 490, 497, 345), (277, 491, 496, 321), (275, 493, 495, 320), (557, 562, 558, 528), (362, 498, 493, 275), (320, 495, 492, 274), (321, 496, 490, 276), (554, 557, 505, 426), (418, 499, 504, 425), (419, 506, 503, 424), (421, 507, 502, 423), (522, 525, 501, 422), (426, 505, 507, 421), (423, 502, 500, 420), (424, 503, 499, 418), (425, 504, 525, 522), (345, 497, 524, 516), (344, 437, 523, 515), (437, 425, 522, 523), (294, 373, 521, 508), (294, 508, 514, 295), (373, 300, 509, 521), (300, 301, 510, 509), (301, 302, 511, 510), (333, 306, 519, 513), (309, 333, 513, 512), (347, 355, 520, 518), (346, 352, 519, 517), (343, 344, 515, 514), (504, 345, 516, 525), (497, 346, 517, 524), (355, 351, 511, 520), (422, 501, 557, 554), (528, 558, 561, 556), (296, 434, 555, 527), (434, 422, 554, 555), (409, 417, 553, 549), (408, 416, 552, 548), (410, 411, 553, 550), (412, 415, 552, 551), (414, 410, 550, 551), (379, 396, 545, 540), (400, 409, 549, 547), (398, 400, 547, 546), (396, 398, 546, 545), (395, 408, 548, 544), (381, 387, 542, 541), (387, 389, 543, 542), (389, 395, 544, 543), (300, 379, 540, 534), (377, 381, 541, 539), (356, 377, 539, 533), (295, 296, 527, 526), (525, 565, 559, 501), (494, 298, 529, 556), (330, 302, 536, 532), (298, 306, 531, 529), (303, 330, 532, 530), (365, 367, 538, 537), (367, 366, 531, 538), (356, 533, 526, 360), (357, 358, 535, 534), (358, 359, 536, 535), (564, 572, 571, 563), (558, 297, 569, 561), (561, 569, 568, 560), (565, 573, 567, 559), (501, 559, 562, 557), (516, 563, 565, 525), (524, 564, 563, 516), (556, 561, 560, 494), (569, 577, 576, 568), (573, 581, 575, 567), (571, 579, 581, 573), (570, 578, 574, 297), (560, 568, 572, 564), (559, 567, 570, 562), (562, 570, 297, 558), (563, 571, 573, 565), (578, 586, 566, 574), (575, 583, 586, 578), (576, 584, 588, 580), (580, 588, 587, 579), (297, 574, 577, 569), (572, 580, 579, 571), (568, 576, 580, 572), (567, 575, 578, 570), (589, 587, 582, 583), (587, 588, 584, 582), (582, 584, 585, 566), (583, 582, 566, 586), (579, 587, 589, 581), (581, 589, 583, 575), (577, 585, 584, 576), (574, 566, 585, 577)])
me_cube_001.polygons.foreach_set('use_smooth', [True] * 588)
_uv = me_cube_001.uv_layers.new(name='UVMap')
_uv.uv.foreach_set('vector', [0.3818, 0.4705, 0.3965, 0.4419, 0.423, 0.4552, 0.4107, 0.4842, 0.5154, 0.109, 0.5304, 0.0808, 0.5525, 0.0924, 0.5416, 0.1232, 0.5139, 0.1228, 0.5403, 0.1381, 0.5449, 0.2088, 0.5106, 0.1925, 0.7791, 0.05288, 0.8101, 0.05021, 0.8212, 0.09581, 0.7929, 0.09667, 0.5748, 0.1293, 0.5805, 0.09818, 0.601, 0.1023, 0.5985, 0.1339, 0.8021, 0.1489, 0.8301, 0.1467, 0.8332, 0.1607, 0.806, 0.1645, 0.9478, 0.06064, 0.9704, 0.05653, 0.9996, 0.1142, 0.9653, 0.1224, 0.8921, 0.05989, 0.9171, 0.06597, 0.9457, 0.1187, 0.9154, 0.1099, 0.813, 0.183, 0.8368, 0.1769, 0.8405, 0.1994, 0.8232, 0.2048, 0.9642, 0.1847, 0.9881, 0.2015, 0.9773, 0.2158, 0.9555, 0.1983, 0.9182, 0.1632, 0.9409, 0.1726, 0.9361, 0.1864, 0.919, 0.1789, 0.8232, 0.2048, 0.8405, 0.1994, 0.8518, 0.2151, 0.8434, 0.2182, 0.9455, 0.2115, 0.9634, 0.2298, 0.9419, 0.2432, 0.9312, 0.2274, 0.911, 0.1919, 0.9282, 0.1992, 0.9185, 0.2172, 0.904, 0.2103, 0.5106, 0.1925, 0.5449, 0.2088, 0.5418, 0.3542, 0.5148, 0.3371, 0.573, 0.141, 0.598, 0.1459, 0.6004, 0.2201, 0.5787, 0.2163, 0.379, 0.4816, 0.4097, 0.4954, 0.3933, 0.5541, 0.357, 0.5386, 0.5148, 0.3371, 0.5418, 0.3542, 0.5839, 0.4298, 0.5578, 0.4317, 0.357, 0.5386, 0.3933, 0.5541, 0.3812, 0.6901, 0.3465, 0.6789, 0.5787, 0.2163, 0.6004, 0.2201, 0.601, 0.3709, 0.5689, 0.3676, 0.396, 0.8604, 0.388, 0.8455, 0.3985, 0.8478, 0.4063, 0.859, 0.3465, 0.6789, 0.3812, 0.6901, 0.3985, 0.8478, 0.388, 0.8455, 0.7896, 0.4607, 0.8142, 0.4655, 0.8191, 0.6568, 0.8085, 0.6547, 0.4072, 0.8829, 0.4042, 0.8759, 0.4142, 0.8711, 0.4162, 0.8771, 0.4689, 0.3127, 0.4862, 0.3194, 0.5456, 0.4265, 0.5392, 0.4243, 0.4645, 0.1782, 0.4817, 0.1763, 0.4862, 0.3194, 0.4689, 0.3127, 0.8748, 0.1768, 0.8841, 0.1848, 0.8824, 0.2024, 0.873, 0.1999, 0.904, 0.2103, 0.9185, 0.2172, 0.9103, 0.2283, 0.9031, 0.2253, 0.4757, 0.03418, 0.4618, 0.03966, 0.4615, 0.03555, 0.4728, 0.03113, 0.8521, 0.05478, 0.8635, 0.05615, 0.8838, 0.1039, 0.8705, 0.1015, 0.06111, 0.4456, 0.1227, 0.4324, 0.1233, 0.453, 0.05733, 0.4613, 0.4793, 0.08564, 0.4991, 0.06075, 0.5084, 0.06905, 0.4899, 0.09536, 0.8605, 0.2414, 0.8434, 0.2182, 0.8518, 0.2151, 0.8613, 0.2159, 0.8813, 0.2457, 0.8745, 0.244, 0.8833, 0.2194, 0.8939, 0.2222, 0.9312, 0.2274, 0.9419, 0.2432, 0.9194, 0.2511, 0.9152, 0.236, 0.873, 0.1999, 0.8824, 0.2024, 0.8833, 0.2194, 0.8722, 0.2173, 0.7805, 0.7359, 0.7562, 0.7246, 0.7604, 0.6685, 0.7794, 0.6725, 0.8139, 0.6796, 0.8139, 0.7662, 0.8088, 0.7485, 0.8049, 0.6772, 0.7891, 0.7494, 0.7572, 0.7433, 0.7562, 0.7246, 0.7805, 0.7359, 0.8139, 0.7662, 0.7891, 0.7494, 0.7805, 0.7359, 0.8088, 0.7485, 0.8088, 0.7485, 0.7805, 0.7359, 0.7794, 0.6725, 0.8049, 0.6772, 0.9185, 0.2172, 0.9312, 0.2274, 0.9152, 0.236, 0.9103, 0.2283, 0.8816, 0.2543, 0.8728, 0.2533, 0.8745, 0.244, 0.8813, 0.2457, 0.8556, 0.2481, 0.8289, 0.2348, 0.8434, 0.2182, 0.8605, 0.2414, 0.3963, 0.8892, 0.3926, 0.8814, 0.4042, 0.8759, 0.4072, 0.8829, 0.602, 0.8566, 0.5825, 0.8539, 0.5914, 0.6501, 0.602, 0.6511, 0.3154, 0.6751, 0.3465, 0.6789, 0.388, 0.8455, 0.3762, 0.8454, 0.3841, 0.8633, 0.3762, 0.8454, 0.388, 0.8455, 0.396, 0.8604, 0.5449, 0.2088, 0.5787, 0.2163, 0.5689, 0.3676, 0.5418, 0.3542, 0.3357, 0.5311, 0.357, 0.5386, 0.3465, 0.6789, 0.3154, 0.6751, 0.3551, 0.4711, 0.379, 0.4816, 0.357, 0.5386, 0.3357, 0.5311, 0.5403, 0.1381, 0.573, 0.141, 0.5787, 0.2163, 0.5449, 0.2088, 0.9282, 0.1992, 0.9455, 0.2115, 0.9312, 0.2274, 0.9185, 0.2172, 0.805, 0.2157, 0.8232, 0.2048, 0.8434, 0.2182, 0.8289, 0.2348, 0.9409, 0.1726, 0.9642, 0.1847, 0.9555, 0.1983, 0.9361, 0.1864, 0.7864, 0.1916, 0.813, 0.183, 0.8232, 0.2048, 0.805, 0.2157, 0.9171, 0.06597, 0.9478, 0.06064, 0.9653, 0.1224, 0.9457, 0.1187, 0.7724, 0.1532, 0.8021, 0.1489, 0.806, 0.1645, 0.776, 0.1706, 0.5416, 0.1232, 0.5525, 0.0924, 0.5805, 0.09818, 0.5748, 0.1293, 0.7562, 0.05484, 0.7791, 0.05288, 0.7929, 0.09667, 0.7647, 0.09895, 0.3593, 0.4604, 0.3768, 0.4324, 0.3965, 0.4419, 0.3818, 0.4705, 0.6054, 0.6494, 0.601, 0.641, 0.6049, 0.6379, 0.6098, 0.6474, 0.6008, 0.433, 0.6098, 0.4324, 0.6049, 0.6379, 0.601, 0.641, 0.5825, 0.4357, 0.6008, 0.433, 0.601, 0.641, 0.5915, 0.6419, 0.8196, 0.6676, 0.8191, 0.6568, 0.8231, 0.6563, 0.8235, 0.6678, 0.8142, 0.4655, 0.8235, 0.4643, 0.8231, 0.6563, 0.8191, 0.6568, 0.7562, 0.4709, 0.7806, 0.4601, 0.8046, 0.6544, 0.7941, 0.6591, 0.7806, 0.4601, 0.7896, 0.4607, 0.8085, 0.6547, 0.8046, 0.6544, 0.4102, 0.918, 0.4012, 0.8994, 0.411, 0.892, 0.4256, 0.9052, 0.8654, 0.2515, 0.8556, 0.2481, 0.8605, 0.2414, 0.8685, 0.2433, 0.8405, 0.1994, 0.8608, 0.2001, 0.8613, 0.2159, 0.8518, 0.2151, 0.8685, 0.2433, 0.8605, 0.2414, 0.8613, 0.2159, 0.8722, 0.2173, 0.8101, 0.05021, 0.8368, 0.05308, 0.8529, 0.0989, 0.8212, 0.09581, 0.8301, 0.1467, 0.8604, 0.1492, 0.8622, 0.1639, 0.8332, 0.1607, 0.8368, 0.1769, 0.8624, 0.18, 0.8608, 0.2001, 0.8405, 0.1994, 0.4256, 0.9052, 0.411, 0.892, 0.4186, 0.8848, 0.4466, 0.8879, 0.4983, 0.3268, 0.5148, 0.3371, 0.5578, 0.4317, 0.5513, 0.428, 0.4943, 0.1833, 0.5106, 0.1925, 0.5148, 0.3371, 0.4983, 0.3268, 0.4986, 0.1146, 0.5139, 0.1228, 0.5106, 0.1925, 0.4943, 0.1833, 0.5009, 0.1012, 0.5178, 0.0741, 0.5304, 0.0808, 0.5154, 0.109, 0.3884, 0.8724, 0.3841, 0.8633, 0.396, 0.8604, 0.4001, 0.8682, 0.9194, 0.2511, 0.8906, 0.2544, 0.8884, 0.2465, 0.9152, 0.236, 0.9152, 0.236, 0.8884, 0.2465, 0.9031, 0.2253, 0.9103, 0.2283, 0.4107, 0.4842, 0.423, 0.4552, 0.4466, 0.4617, 0.437, 0.4944, 0.4097, 0.4954, 0.4375, 0.5076, 0.4281, 0.574, 0.3933, 0.5541, 0.8922, 0.2049, 0.904, 0.2103, 0.9031, 0.2253, 0.8939, 0.2222, 0.3933, 0.5541, 0.4281, 0.574, 0.4026, 0.7141, 0.3812, 0.6901, 0.3812, 0.6901, 0.4026, 0.7141, 0.4063, 0.859, 0.3985, 0.8478, 0.4001, 0.8682, 0.396, 0.8604, 0.4063, 0.859, 0.4103, 0.8652, 0.8962, 0.1841, 0.911, 0.1919, 0.904, 0.2103, 0.8922, 0.2049, 0.9044, 0.1631, 0.9182, 0.1632, 0.919, 0.1789, 0.9111, 0.1777, 0.8765, 0.05844, 0.8921, 0.05989, 0.9154, 0.1099, 0.8992, 0.1069, 0.4107, 0.4842, 0.437, 0.4944, 0.4375, 0.5076, 0.4097, 0.4954, 0.5009, 0.1012, 0.5154, 0.109, 0.5139, 0.1228, 0.4986, 0.1146, 0.5416, 0.1232, 0.5748, 0.1293, 0.573, 0.141, 0.5403, 0.1381, 0.3593, 0.4604, 0.3818, 0.4705, 0.379, 0.4816, 0.3551, 0.4711, 0.4793, 0.08564, 0.4899, 0.09536, 0.4872, 0.1085, 0.481, 0.09548, 0.3818, 0.4705, 0.4107, 0.4842, 0.4097, 0.4954, 0.379, 0.4816, 0.5748, 0.1293, 0.5985, 0.1339, 0.598, 0.1459, 0.573, 0.141, 0.5154, 0.109, 0.5416, 0.1232, 0.5403, 0.1381, 0.5139, 0.1228, 0.05733, 0.4613, 0.1233, 0.453, 0.1228, 0.4854, 0.05682, 0.4935, 0.4312, 0.02928, 0.4197, 0.04293, 0.4009, 0.0434, 0.4103, 0.03268, 0.4311, 0.1524, 0.4422, 0.1822, 0.4228, 0.1771, 0.414, 0.1614, 0.4197, 0.04293, 0.4215, 0.1336, 0.4038, 0.1425, 0.4009, 0.0434, 0.3673, 0.02512, 0.3601, 0.03464, 0.2737, 0.02097, 0.279, 0.01073, 0.4009, 0.0434, 0.4038, 0.1425, 0.3578, 0.1331, 0.3629, 0.05085, 0.4009, 0.0434, 0.3629, 0.05085, 0.3601, 0.03464, 0.3771, 0.03701, 0.05733, 0.4613, 0.05682, 0.4935, 0.009353, 0.4919, 0.0323, 0.4742, 0.3854, 0.02747, 0.3771, 0.03701, 0.3601, 0.03464, 0.3673, 0.02512, 0.3629, 0.05085, 0.3578, 0.1331, 0.2702, 0.1349, 0.2746, 0.0369, 0.4103, 0.03268, 0.4009, 0.0434, 0.3771, 0.03701, 0.3854, 0.02747, 0.1228, 0.4854, 0.1233, 0.453, 0.1323, 0.4709, 0.1377, 0.4855, 0.279, 0.01073, 0.2737, 0.02097, 0.206, 0.02049, 0.2092, 0.01064, 0.1423, 0.5642, 0.1571, 0.5643, 0.157, 0.6308, 0.1422, 0.6309, 0.1228, 0.4854, 0.1377, 0.4855, 0.1571, 0.5643, 0.1423, 0.5642, 0.3601, 0.03464, 0.3629, 0.05085, 0.2746, 0.0369, 0.2737, 0.02097, 0.05682, 0.4935, 0.05154, 0.5723, 0.00403, 0.5709, 0.009353, 0.4919, 0.05682, 0.4935, 0.1228, 0.4854, 0.1423, 0.5642, 0.05154, 0.5723, 0.3816, 0.1804, 0.3917, 0.1938, 0.359, 0.2043, 0.3514, 0.1915, 0.3514, 0.1915, 0.359, 0.2043, 0.2768, 0.2157, 0.2732, 0.2016, 0.2702, 0.1349, 0.3578, 0.1331, 0.3444, 0.1801, 0.2695, 0.187, 0.2732, 0.2016, 0.2768, 0.2157, 0.2031, 0.2136, 0.2022, 0.199, 0.3578, 0.1331, 0.4038, 0.1425, 0.3711, 0.1682, 0.3444, 0.1801, 0.414, 0.1614, 0.4228, 0.1771, 0.3917, 0.1938, 0.3816, 0.1804, 0.1422, 0.6309, 0.157, 0.6308, 0.1571, 0.8616, 0.1423, 0.8617, 0.2018, 0.1343, 0.2012, 0.1849, 0.08634, 0.1744, 0.04532, 0.1293, 0.003833, 0.6373, 0.05138, 0.6385, 0.05058, 0.8175, 0.0003635, 0.76, 0.05154, 0.5723, 0.1423, 0.5642, 0.1422, 0.6309, 0.05138, 0.6385, 0.2702, 0.1349, 0.2695, 0.187, 0.2012, 0.1849, 0.2018, 0.1343, 0.2746, 0.0369, 0.2702, 0.1349, 0.2018, 0.1343, 0.2066, 0.03701, 0.00403, 0.5709, 0.05154, 0.5723, 0.05138, 0.6385, 0.003833, 0.6373, 0.2737, 0.02097, 0.2746, 0.0369, 0.2066, 0.03701, 0.206, 0.02049, 0.01232, 0.0491, 0.02236, 0.05214, 0.04532, 0.1293, 0.03402, 0.1362, 0.01232, 0.0491, 0.0003635, 0.04402, 0.01498, 0.02786, 0.0205, 0.03679, 0.03402, 0.1362, 0.04532, 0.1293, 0.08634, 0.1744, 0.08171, 0.1869, 0.2092, 0.01064, 0.206, 0.02049, 0.02458, 0.04356, 0.0205, 0.03679, 0.05138, 0.6385, 0.1422, 0.6309, 0.1423, 0.8617, 0.05058, 0.8175, 0.2066, 0.03701, 0.2018, 0.1343, 0.04532, 0.1293, 0.02236, 0.05214, 0.2022, 0.199, 0.2031, 0.2136, 0.07648, 0.2004, 0.08171, 0.1869, 0.206, 0.02049, 0.2066, 0.03701, 0.02236, 0.05214, 0.02458, 0.04356, 0.901, 0.1246, 0.917, 0.128, 0.918, 0.1453, 0.9024, 0.1415, 0.824, 0.1134, 0.8555, 0.1161, 0.858, 0.1324, 0.8269, 0.1299, 0.7669, 0.1165, 0.7957, 0.1141, 0.7986, 0.1311, 0.7693, 0.1341, 0.9473, 0.1381, 0.9677, 0.1434, 0.9678, 0.1646, 0.9475, 0.1567, 0.8731, 0.1189, 0.886, 0.1217, 0.8877, 0.1382, 0.8752, 0.1353, 0.917, 0.128, 0.9473, 0.1381, 0.9475, 0.1567, 0.918, 0.1453, 0.6593, 0.4324, 0.6826, 0.4522, 0.6746, 0.4728, 0.6553, 0.467, 0.7957, 0.1141, 0.824, 0.1134, 0.8269, 0.1299, 0.7986, 0.1311, 0.6299, 0.5153, 0.6412, 0.5085, 0.6454, 0.5326, 0.6353, 0.5378, 0.6446, 0.4422, 0.6593, 0.4324, 0.6553, 0.467, 0.6459, 0.4728, 0.6105, 0.4778, 0.6294, 0.4515, 0.637, 0.4818, 0.621, 0.4947, 0.6294, 0.4515, 0.6446, 0.4422, 0.6459, 0.4728, 0.637, 0.4818, 0.6491, 0.5006, 0.6591, 0.4955, 0.6619, 0.5198, 0.6525, 0.5257, 0.7929, 0.09667, 0.8212, 0.09581, 0.824, 0.1134, 0.7957, 0.1141, 0.9154, 0.1099, 0.9457, 0.1187, 0.9473, 0.1381, 0.917, 0.128, 0.8705, 0.1015, 0.8838, 0.1039, 0.886, 0.1217, 0.8731, 0.1189, 0.9457, 0.1187, 0.9653, 0.1224, 0.9677, 0.1434, 0.9473, 0.1381, 0.7647, 0.09895, 0.7929, 0.09667, 0.7957, 0.1141, 0.7669, 0.1165, 0.8212, 0.09581, 0.8529, 0.0989, 0.8555, 0.1161, 0.824, 0.1134, 0.8992, 0.1069, 0.9154, 0.1099, 0.917, 0.128, 0.901, 0.1246, 0.6482, 0.5572, 0.6552, 0.5515, 0.6591, 0.5801, 0.6524, 0.5851, 0.6402, 0.5617, 0.6482, 0.5572, 0.6524, 0.5851, 0.6463, 0.5873, 0.6412, 0.5085, 0.6491, 0.5006, 0.6525, 0.5257, 0.6454, 0.5326, 0.6591, 0.4955, 0.6684, 0.4952, 0.6669, 0.5189, 0.6619, 0.5198, 0.6612, 0.6374, 0.665, 0.6327, 0.6718, 0.6571, 0.6705, 0.6591, 0.6705, 0.6274, 0.6747, 0.6184, 0.6781, 0.6456, 0.675, 0.6513, 0.6635, 0.5455, 0.6686, 0.5438, 0.6715, 0.5694, 0.6659, 0.5731, 0.6552, 0.5515, 0.6635, 0.5455, 0.6659, 0.5731, 0.6591, 0.5801, 0.6747, 0.6184, 0.6795, 0.6174, 0.6818, 0.6424, 0.6781, 0.6456, 0.665, 0.6327, 0.6705, 0.6274, 0.675, 0.6513, 0.6718, 0.6571, 0.6525, 0.5257, 0.6619, 0.5198, 0.6635, 0.5455, 0.6552, 0.5515, 0.6619, 0.5198, 0.6669, 0.5189, 0.6686, 0.5438, 0.6635, 0.5455, 0.6353, 0.5378, 0.6454, 0.5326, 0.6482, 0.5572, 0.6402, 0.5617, 0.6454, 0.5326, 0.6525, 0.5257, 0.6552, 0.5515, 0.6482, 0.5572, 0.6553, 0.467, 0.6746, 0.4728, 0.6684, 0.4952, 0.6591, 0.4955, 0.637, 0.4818, 0.6459, 0.4728, 0.6491, 0.5006, 0.6412, 0.5085, 0.6459, 0.4728, 0.6553, 0.467, 0.6591, 0.4955, 0.6491, 0.5006, 0.621, 0.4947, 0.637, 0.4818, 0.6412, 0.5085, 0.6299, 0.5153, 0.6524, 0.5851, 0.6591, 0.5801, 0.6638, 0.5995, 0.6575, 0.6047, 0.6659, 0.5731, 0.6715, 0.5694, 0.6751, 0.5915, 0.6696, 0.5916, 0.6591, 0.5801, 0.6659, 0.5731, 0.6696, 0.5916, 0.6638, 0.5995, 0.6463, 0.5873, 0.6524, 0.5851, 0.6575, 0.6047, 0.6529, 0.6105, 0.6575, 0.6047, 0.6638, 0.5995, 0.6705, 0.6274, 0.665, 0.6327, 0.6696, 0.5916, 0.6751, 0.5915, 0.6795, 0.6174, 0.6747, 0.6184, 0.6638, 0.5995, 0.6696, 0.5916, 0.6747, 0.6184, 0.6705, 0.6274, 0.6529, 0.6105, 0.6575, 0.6047, 0.665, 0.6327, 0.6612, 0.6374, 0.675, 0.6513, 0.6781, 0.6456, 0.6801, 0.6583, 0.6779, 0.6599, 0.6718, 0.6571, 0.675, 0.6513, 0.6779, 0.6599, 0.6762, 0.6618, 0.6705, 0.6591, 0.6718, 0.6571, 0.6762, 0.6618, 0.6743, 0.664, 0.6781, 0.6456, 0.6818, 0.6424, 0.6826, 0.6578, 0.6801, 0.6583, 0.6743, 0.664, 0.6762, 0.6618, 0.6789, 0.6648, 0.6794, 0.6668, 0.6801, 0.6583, 0.6826, 0.6578, 0.6817, 0.665, 0.6801, 0.6637, 0.6779, 0.6599, 0.6801, 0.6583, 0.6801, 0.6637, 0.6794, 0.6643, 0.6762, 0.6618, 0.6779, 0.6599, 0.6794, 0.6643, 0.6789, 0.6648, 0.6794, 0.6668, 0.6789, 0.6648, 0.6806, 0.6661, 0.6806, 0.6663, 0.6801, 0.6637, 0.6817, 0.665, 0.6811, 0.6659, 0.681, 0.6658, 0.6794, 0.6643, 0.6801, 0.6637, 0.681, 0.6658, 0.6808, 0.666, 0.6789, 0.6648, 0.6794, 0.6643, 0.6808, 0.666, 0.6806, 0.6661, 0.9111, 0.1777, 0.919, 0.1789, 0.911, 0.1919, 0.8962, 0.1841, 0.8332, 0.1607, 0.8622, 0.1639, 0.8624, 0.18, 0.8368, 0.1769, 0.776, 0.1706, 0.806, 0.1645, 0.813, 0.183, 0.7864, 0.1916, 0.9361, 0.1864, 0.9555, 0.1983, 0.9455, 0.2115, 0.9282, 0.1992, 0.4631, 0.0003635, 0.482, 0.0009142, 0.478, 0.004281, 0.4627, 0.0038, 0.919, 0.1789, 0.9361, 0.1864, 0.9282, 0.1992, 0.911, 0.1919, 0.9555, 0.1983, 0.9773, 0.2158, 0.9634, 0.2298, 0.9455, 0.2115, 0.806, 0.1645, 0.8332, 0.1607, 0.8368, 0.1769, 0.813, 0.183, 0.9024, 0.1415, 0.918, 0.1453, 0.9182, 0.1632, 0.9044, 0.1631, 0.8269, 0.1299, 0.858, 0.1324, 0.8604, 0.1492, 0.8301, 0.1467, 0.7693, 0.1341, 0.7986, 0.1311, 0.8021, 0.1489, 0.7724, 0.1532, 0.9475, 0.1567, 0.9678, 0.1646, 0.9642, 0.1847, 0.9409, 0.1726, 0.8752, 0.1353, 0.8877, 0.1382, 0.8952, 0.1542, 0.8822, 0.1549, 0.918, 0.1453, 0.9475, 0.1567, 0.9409, 0.1726, 0.9182, 0.1632, 0.9678, 0.1646, 0.9996, 0.1854, 0.9881, 0.2015, 0.9642, 0.1847, 0.7986, 0.1311, 0.8269, 0.1299, 0.8301, 0.1467, 0.8021, 0.1489, 0.858, 0.1324, 0.8752, 0.1353, 0.8822, 0.1549, 0.8604, 0.1492, 0.8622, 0.1639, 0.8669, 0.1634, 0.8748, 0.1768, 0.8624, 0.18, 0.8529, 0.0989, 0.8705, 0.1015, 0.8731, 0.1189, 0.8555, 0.1161, 0.8555, 0.1161, 0.8731, 0.1189, 0.8752, 0.1353, 0.858, 0.1324, 0.4899, 0.09536, 0.5009, 0.1012, 0.4986, 0.1146, 0.4872, 0.1085, 0.4899, 0.09536, 0.5084, 0.06905, 0.5178, 0.0741, 0.5009, 0.1012, 0.4872, 0.1085, 0.4986, 0.1146, 0.4943, 0.1833, 0.4817, 0.1763, 0.4817, 0.1763, 0.4943, 0.1833, 0.4983, 0.3268, 0.4862, 0.3194, 0.4862, 0.3194, 0.4983, 0.3268, 0.5513, 0.428, 0.5456, 0.4265, 0.8745, 0.244, 0.8685, 0.2433, 0.8722, 0.2173, 0.8833, 0.2194, 0.8728, 0.2533, 0.8654, 0.2515, 0.8685, 0.2433, 0.8745, 0.244, 0.4012, 0.8994, 0.3963, 0.8892, 0.4072, 0.8829, 0.411, 0.892, 0.8608, 0.2001, 0.873, 0.1999, 0.8722, 0.2173, 0.8613, 0.2159, 0.8368, 0.05308, 0.8521, 0.05478, 0.8705, 0.1015, 0.8529, 0.0989, 0.8604, 0.1492, 0.8822, 0.1549, 0.8669, 0.1634, 0.8622, 0.1639, 0.8624, 0.18, 0.8748, 0.1768, 0.873, 0.1999, 0.8608, 0.2001, 0.411, 0.892, 0.4072, 0.8829, 0.4162, 0.8771, 0.4186, 0.8848, 0.8877, 0.1382, 0.9024, 0.1415, 0.9044, 0.1631, 0.8952, 0.1542, 0.482, 0.0009142, 0.482, 0.02049, 0.4779, 0.01999, 0.478, 0.004281, 0.8838, 0.1039, 0.8992, 0.1069, 0.901, 0.1246, 0.886, 0.1217, 0.886, 0.1217, 0.901, 0.1246, 0.9024, 0.1415, 0.8877, 0.1382, 0.2012, 0.1849, 0.2022, 0.199, 0.08171, 0.1869, 0.08634, 0.1744, 0.2123, 0.0007585, 0.2092, 0.01064, 0.0205, 0.03679, 0.01498, 0.02786, 0.02211, 0.1434, 0.03402, 0.1362, 0.08171, 0.1869, 0.07648, 0.2004, 0.02236, 0.05214, 0.01232, 0.0491, 0.0205, 0.03679, 0.02458, 0.04356, 0.0003635, 0.04402, 0.01232, 0.0491, 0.03402, 0.1362, 0.02211, 0.1434, 0.4038, 0.1425, 0.414, 0.1614, 0.3816, 0.1804, 0.3711, 0.1682, 0.2695, 0.187, 0.2732, 0.2016, 0.2022, 0.199, 0.2012, 0.1849, 0.3444, 0.1801, 0.3514, 0.1915, 0.2732, 0.2016, 0.2695, 0.187, 0.3711, 0.1682, 0.3816, 0.1804, 0.3514, 0.1915, 0.3444, 0.1801, 0.2845, 0.0003635, 0.279, 0.01073, 0.2092, 0.01064, 0.2123, 0.0007585, 0.4187, 0.02179, 0.4103, 0.03268, 0.3854, 0.02747, 0.3937, 0.01731, 0.3937, 0.01731, 0.3854, 0.02747, 0.3673, 0.02512, 0.3748, 0.01516, 0.3748, 0.01516, 0.3673, 0.02512, 0.279, 0.01073, 0.2845, 0.0003635, 0.4215, 0.1336, 0.4311, 0.1524, 0.414, 0.1614, 0.4038, 0.1425, 0.4422, 0.01046, 0.4312, 0.02928, 0.4103, 0.03268, 0.4187, 0.02179, 0.4687, 0.07606, 0.4793, 0.08564, 0.481, 0.09548, 0.465, 0.088, 0.8635, 0.05615, 0.8765, 0.05844, 0.8992, 0.1069, 0.8838, 0.1039, 0.4429, 0.01959, 0.4492, 0.00594, 0.4513, 0.008296, 0.4463, 0.01937, 0.8841, 0.1848, 0.8962, 0.1841, 0.8922, 0.2049, 0.8824, 0.2024, 0.4042, 0.8759, 0.4001, 0.8682, 0.4103, 0.8652, 0.4142, 0.8711, 0.8824, 0.2024, 0.8922, 0.2049, 0.8939, 0.2222, 0.8833, 0.2194, 0.3926, 0.8814, 0.3884, 0.8724, 0.4001, 0.8682, 0.4042, 0.8759, 0.8906, 0.2544, 0.8816, 0.2543, 0.8813, 0.2457, 0.8884, 0.2465, 0.8884, 0.2465, 0.8813, 0.2457, 0.8939, 0.2222, 0.9031, 0.2253, 0.4687, 0.07606, 0.4892, 0.05021, 0.4991, 0.06075, 0.4793, 0.08564, 0.4473, 0.1591, 0.4645, 0.1782, 0.4689, 0.3127, 0.4511, 0.3057, 0.4511, 0.3057, 0.4689, 0.3127, 0.5392, 0.4243, 0.5332, 0.421, 0.4615, 0.03555, 0.4466, 0.0355, 0.4522, 0.02938, 0.4618, 0.03366, 0.478, 0.004281, 0.4779, 0.01999, 0.4761, 0.02009, 0.4723, 0.01027, 0.4779, 0.01999, 0.4728, 0.03113, 0.4716, 0.02979, 0.4761, 0.02009, 0.4463, 0.01937, 0.4513, 0.008296, 0.4529, 0.009871, 0.4485, 0.01955, 0.4492, 0.00594, 0.4631, 0.0003635, 0.4627, 0.0038, 0.4513, 0.008296, 0.4433, 0.0395, 0.4429, 0.01959, 0.4463, 0.01937, 0.4466, 0.0355, 0.4618, 0.03966, 0.4433, 0.0395, 0.4466, 0.0355, 0.4615, 0.03555, 0.482, 0.02049, 0.4757, 0.03418, 0.4728, 0.03113, 0.4779, 0.01999, 0.5733, 0.03962, 0.5612, 0.03966, 0.5632, 0.03508, 0.5711, 0.03534, 0.5612, 0.01065, 0.5733, 0.01076, 0.5717, 0.01522, 0.5629, 0.01582, 0.5525, 0.01902, 0.5612, 0.01065, 0.5629, 0.01582, 0.5571, 0.0217, 0.5818, 0.01937, 0.5818, 0.03124, 0.5769, 0.02993, 0.5772, 0.0219, 0.4728, 0.03113, 0.4615, 0.03555, 0.4618, 0.03366, 0.4716, 0.02979, 0.4513, 0.008296, 0.4627, 0.0038, 0.4628, 0.005971, 0.4529, 0.009871, 0.4627, 0.0038, 0.478, 0.004281, 0.4723, 0.01027, 0.4628, 0.005971, 0.4466, 0.0355, 0.4463, 0.01937, 0.4485, 0.01955, 0.4522, 0.02938, 0.5772, 0.0219, 0.5769, 0.02993, 0.5723, 0.02807, 0.5724, 0.02382, 0.5717, 0.01522, 0.5772, 0.0219, 0.5724, 0.02382, 0.5694, 0.0206, 0.5632, 0.03508, 0.5574, 0.02976, 0.562, 0.02797, 0.565, 0.03085, 0.5574, 0.02976, 0.5571, 0.0217, 0.5619, 0.02375, 0.562, 0.02797, 0.5818, 0.03124, 0.5733, 0.03962, 0.5711, 0.03534, 0.5769, 0.02993, 0.5525, 0.03109, 0.5525, 0.01902, 0.5571, 0.0217, 0.5574, 0.02976, 0.5612, 0.03966, 0.5525, 0.03109, 0.5574, 0.02976, 0.5632, 0.03508, 0.5733, 0.01076, 0.5818, 0.01937, 0.5772, 0.0219, 0.5717, 0.01522, 0.5649, 0.02066, 0.5694, 0.0206, 0.5675, 0.02558, 0.5619, 0.02375, 0.5619, 0.02375, 0.5675, 0.02558, 0.565, 0.03085, 0.562, 0.02797, 0.5675, 0.02558, 0.5723, 0.02807, 0.5692, 0.03093, 0.565, 0.03085, 0.5694, 0.0206, 0.5724, 0.02382, 0.5723, 0.02807, 0.5675, 0.02558, 0.5571, 0.0217, 0.5629, 0.01582, 0.5649, 0.02066, 0.5619, 0.02375, 0.5629, 0.01582, 0.5717, 0.01522, 0.5694, 0.0206, 0.5649, 0.02066, 0.5711, 0.03534, 0.5632, 0.03508, 0.565, 0.03085, 0.5692, 0.03093, 0.5769, 0.02993, 0.5711, 0.03534, 0.5692, 0.03093, 0.5723, 0.02807, 0.5138, 0.8798, 0.5426, 0.8662, 0.5549, 0.8952, 0.5284, 0.9085, 0.6699, 0.3729, 0.696, 0.3587, 0.707, 0.3895, 0.6849, 0.4011, 0.6684, 0.359, 0.665, 0.2893, 0.6994, 0.273, 0.6948, 0.3438, 0.7791, 0.4567, 0.7929, 0.4129, 0.8212, 0.4137, 0.8101, 0.4593, 0.7293, 0.3526, 0.7529, 0.348, 0.7555, 0.3795, 0.735, 0.3837, 0.8021, 0.3606, 0.806, 0.345, 0.8332, 0.3488, 0.8301, 0.3629, 0.9478, 0.4489, 0.9653, 0.3871, 0.9996, 0.3953, 0.9704, 0.453, 0.8921, 0.4497, 0.9154, 0.3996, 0.9457, 0.3908, 0.9171, 0.4436, 0.813, 0.3265, 0.8232, 0.3047, 0.8405, 0.3101, 0.8368, 0.3327, 0.9642, 0.3248, 0.9555, 0.3113, 0.9773, 0.2937, 0.9881, 0.308, 0.9182, 0.3463, 0.919, 0.3307, 0.9361, 0.3231, 0.9409, 0.337, 0.8232, 0.3047, 0.8434, 0.2914, 0.8518, 0.2944, 0.8405, 0.3101, 0.9455, 0.298, 0.9312, 0.2821, 0.9419, 0.2664, 0.9634, 0.2797, 0.911, 0.3176, 0.904, 0.2993, 0.9185, 0.2923, 0.9282, 0.3103, 0.665, 0.2893, 0.6692, 0.1448, 0.6963, 0.1277, 0.6994, 0.273, 0.7275, 0.3409, 0.7332, 0.2656, 0.7549, 0.2618, 0.7525, 0.336, 0.5109, 0.8687, 0.4889, 0.8118, 0.5252, 0.7962, 0.5417, 0.8549, 0.6692, 0.1448, 0.7122, 0.05021, 0.7384, 0.05209, 0.6963, 0.1277, 0.4889, 0.8118, 0.4784, 0.6715, 0.5131, 0.6603, 0.5252, 0.7962, 0.7332, 0.2656, 0.7234, 0.1143, 0.7555, 0.1109, 0.7549, 0.2618, 0.5279, 0.4899, 0.5382, 0.4914, 0.5304, 0.5025, 0.5199, 0.5048, 0.4784, 0.6715, 0.5199, 0.5048, 0.5304, 0.5025, 0.5131, 0.6603, 0.6487, 0.8746, 0.6676, 0.6806, 0.6783, 0.6785, 0.6734, 0.8698, 0.5391, 0.4675, 0.5481, 0.4733, 0.5461, 0.4793, 0.5362, 0.4745, 0.6234, 0.1692, 0.6936, 0.05758, 0.7001, 0.05536, 0.6407, 0.1625, 0.619, 0.3037, 0.6234, 0.1692, 0.6407, 0.1625, 0.6362, 0.3056, 0.8748, 0.3327, 0.873, 0.3097, 0.8824, 0.3071, 0.8841, 0.3247, 0.904, 0.2993, 0.9031, 0.2842, 0.9103, 0.2813, 0.9185, 0.2923, 0.5155, 0.005838, 0.5126, 0.008895, 0.5013, 0.004468, 0.5016, 0.0003635, 0.8521, 0.4548, 0.8705, 0.4081, 0.8838, 0.4057, 0.8635, 0.4534, 0.2186, 0.8485, 0.2148, 0.8328, 0.2808, 0.8411, 0.2803, 0.8617, 0.6338, 0.3962, 0.6444, 0.3865, 0.6629, 0.4128, 0.6536, 0.4211, 0.8605, 0.2682, 0.8613, 0.2936, 0.8518, 0.2944, 0.8434, 0.2914, 0.8813, 0.2639, 0.8939, 0.2874, 0.8833, 0.2901, 0.8745, 0.2655, 0.9312, 0.2821, 0.9152, 0.2735, 0.9194, 0.2584, 0.9419, 0.2664, 0.873, 0.3097, 0.8722, 0.2923, 0.8833, 0.2901, 0.8824, 0.3071, 0.7076, 0.6978, 0.7065, 0.7612, 0.6875, 0.7652, 0.6834, 0.7091, 0.741, 0.7541, 0.7321, 0.7565, 0.7359, 0.6852, 0.741, 0.6675, 0.7162, 0.6844, 0.7076, 0.6978, 0.6834, 0.7091, 0.6844, 0.6904, 0.741, 0.6675, 0.7359, 0.6852, 0.7076, 0.6978, 0.7162, 0.6844, 0.7359, 0.6852, 0.7321, 0.7565, 0.7065, 0.7612, 0.7076, 0.6978, 0.9185, 0.2923, 0.9103, 0.2813, 0.9152, 0.2735, 0.9312, 0.2821, 0.8816, 0.2552, 0.8813, 0.2639, 0.8745, 0.2655, 0.8728, 0.2563, 0.8556, 0.2614, 0.8605, 0.2682, 0.8434, 0.2914, 0.8289, 0.2748, 0.5283, 0.4612, 0.5391, 0.4675, 0.5362, 0.4745, 0.5245, 0.469, 0.8718, 0.4601, 0.8718, 0.6656, 0.8611, 0.6666, 0.8522, 0.4628, 0.4473, 0.6752, 0.5081, 0.5049, 0.5199, 0.5048, 0.4784, 0.6715, 0.516, 0.4871, 0.5279, 0.4899, 0.5199, 0.5048, 0.5081, 0.5049, 0.6994, 0.273, 0.6963, 0.1277, 0.7234, 0.1143, 0.7332, 0.2656, 0.4676, 0.8193, 0.4473, 0.6752, 0.4784, 0.6715, 0.4889, 0.8118, 0.487, 0.8792, 0.4676, 0.8193, 0.4889, 0.8118, 0.5109, 0.8687, 0.6948, 0.3438, 0.6994, 0.273, 0.7332, 0.2656, 0.7275, 0.3409, 0.9282, 0.3103, 0.9185, 0.2923, 0.9312, 0.2821, 0.9455, 0.298, 0.805, 0.2938, 0.8289, 0.2748, 0.8434, 0.2914, 0.8232, 0.3047, 0.9409, 0.337, 0.9361, 0.3231, 0.9555, 0.3113, 0.9642, 0.3248, 0.7864, 0.3179, 0.805, 0.2938, 0.8232, 0.3047, 0.813, 0.3265, 0.9171, 0.4436, 0.9457, 0.3908, 0.9653, 0.3871, 0.9478, 0.4489, 0.7724, 0.3563, 0.776, 0.339, 0.806, 0.345, 0.8021, 0.3606, 0.696, 0.3587, 0.7293, 0.3526, 0.735, 0.3837, 0.707, 0.3895, 0.7562, 0.4547, 0.7647, 0.4106, 0.7929, 0.4129, 0.7791, 0.4567, 0.4913, 0.89, 0.5138, 0.8798, 0.5284, 0.9085, 0.5087, 0.918, 0.8472, 0.4601, 0.8515, 0.4621, 0.8466, 0.4715, 0.8427, 0.4685, 0.8426, 0.6765, 0.8427, 0.4685, 0.8466, 0.4715, 0.8515, 0.6771, 0.8242, 0.6737, 0.8333, 0.4675, 0.8427, 0.4685, 0.8426, 0.6765, 0.6788, 0.6677, 0.6826, 0.6675, 0.6823, 0.679, 0.6783, 0.6785, 0.6734, 0.8698, 0.6783, 0.6785, 0.6823, 0.679, 0.6826, 0.871, 0.6154, 0.8644, 0.6532, 0.6762, 0.6637, 0.6809, 0.6398, 0.8752, 0.6398, 0.8752, 0.6637, 0.6809, 0.6676, 0.6806, 0.6487, 0.8746, 0.5421, 0.4324, 0.5575, 0.4451, 0.5429, 0.4583, 0.5331, 0.4509, 0.8654, 0.258, 0.8685, 0.2663, 0.8605, 0.2682, 0.8556, 0.2614, 0.8405, 0.3101, 0.8518, 0.2944, 0.8613, 0.2936, 0.8608, 0.3095, 0.8685, 0.2663, 0.8722, 0.2923, 0.8613, 0.2936, 0.8605, 0.2682, 0.8101, 0.4593, 0.8212, 0.4137, 0.8529, 0.4106, 0.8368, 0.4565, 0.8301, 0.3629, 0.8332, 0.3488, 0.8622, 0.3457, 0.8604, 0.3603, 0.8368, 0.3327, 0.8405, 0.3101, 0.8608, 0.3095, 0.8624, 0.3296, 0.5575, 0.4451, 0.5785, 0.4624, 0.5505, 0.4656, 0.5429, 0.4583, 0.6528, 0.1551, 0.7057, 0.0539, 0.7122, 0.05021, 0.6692, 0.1448, 0.6488, 0.2986, 0.6528, 0.1551, 0.6692, 0.1448, 0.665, 0.2893, 0.6531, 0.3673, 0.6488, 0.2986, 0.665, 0.2893, 0.6684, 0.359, 0.6553, 0.3807, 0.6699, 0.3729, 0.6849, 0.4011, 0.6723, 0.4078, 0.5203, 0.4779, 0.5321, 0.4821, 0.5279, 0.4899, 0.516, 0.4871, 0.9194, 0.2584, 0.9152, 0.2735, 0.8884, 0.263, 0.8906, 0.2551, 0.9152, 0.2735, 0.9103, 0.2813, 0.9031, 0.2842, 0.8884, 0.263, 0.5426, 0.8662, 0.5689, 0.8559, 0.5785, 0.8887, 0.5549, 0.8952, 0.5417, 0.8549, 0.5252, 0.7962, 0.56, 0.7764, 0.5694, 0.8427, 0.8922, 0.3047, 0.8939, 0.2874, 0.9031, 0.2842, 0.904, 0.2993, 0.5252, 0.7962, 0.5131, 0.6603, 0.5345, 0.6363, 0.56, 0.7764, 0.5131, 0.6603, 0.5304, 0.5025, 0.5382, 0.4914, 0.5345, 0.6363, 0.5321, 0.4821, 0.5422, 0.4852, 0.5382, 0.4914, 0.5279, 0.4899, 0.8962, 0.3254, 0.8922, 0.3047, 0.904, 0.2993, 0.911, 0.3176, 0.9044, 0.3465, 0.9111, 0.3318, 0.919, 0.3307, 0.9182, 0.3463, 0.8765, 0.4511, 0.8992, 0.4027, 0.9154, 0.3996, 0.8921, 0.4497, 0.5426, 0.8662, 0.5417, 0.8549, 0.5694, 0.8427, 0.5689, 0.8559, 0.6553, 0.3807, 0.6531, 0.3673, 0.6684, 0.359, 0.6699, 0.3729, 0.696, 0.3587, 0.6948, 0.3438, 0.7275, 0.3409, 0.7293, 0.3526, 0.4913, 0.89, 0.487, 0.8792, 0.5109, 0.8687, 0.5138, 0.8798, 0.6338, 0.3962, 0.6354, 0.3864, 0.6416, 0.3734, 0.6444, 0.3865, 0.5138, 0.8798, 0.5109, 0.8687, 0.5417, 0.8549, 0.5426, 0.8662, 0.7293, 0.3526, 0.7275, 0.3409, 0.7525, 0.336, 0.7529, 0.348, 0.6699, 0.3729, 0.6684, 0.359, 0.6948, 0.3438, 0.696, 0.3587, 0.2148, 0.8328, 0.2143, 0.8007, 0.2803, 0.8088, 0.2808, 0.8411, 0.4312, 0.4028, 0.4103, 0.3994, 0.4009, 0.3886, 0.4197, 0.3891, 0.4311, 0.2796, 0.414, 0.2706, 0.4228, 0.2549, 0.4422, 0.2498, 0.4197, 0.3891, 0.4009, 0.3886, 0.4038, 0.2895, 0.4215, 0.2984, 0.3673, 0.4069, 0.279, 0.4213, 0.2737, 0.4111, 0.3601, 0.3974, 0.4009, 0.3886, 0.3629, 0.3812, 0.3578, 0.299, 0.4038, 0.2895, 0.4009, 0.3886, 0.3771, 0.395, 0.3601, 0.3974, 0.3629, 0.3812, 0.2148, 0.8328, 0.1898, 0.8199, 0.1669, 0.8022, 0.2143, 0.8007, 0.3854, 0.4046, 0.3673, 0.4069, 0.3601, 0.3974, 0.3771, 0.395, 0.3629, 0.3812, 0.2746, 0.3951, 0.2702, 0.2971, 0.3578, 0.299, 0.4103, 0.3994, 0.3854, 0.4046, 0.3771, 0.395, 0.4009, 0.3886, 0.2803, 0.8088, 0.2952, 0.8086, 0.2898, 0.8232, 0.2808, 0.8411, 0.279, 0.4213, 0.2092, 0.4214, 0.206, 0.4115, 0.2737, 0.4111, 0.2998, 0.7299, 0.2997, 0.6632, 0.3145, 0.6633, 0.3147, 0.7298, 0.2803, 0.8088, 0.2998, 0.7299, 0.3147, 0.7298, 0.2952, 0.8086, 0.3601, 0.3974, 0.2737, 0.4111, 0.2746, 0.3951, 0.3629, 0.3812, 0.2143, 0.8007, 0.1669, 0.8022, 0.1615, 0.7232, 0.2091, 0.7219, 0.2143, 0.8007, 0.2091, 0.7219, 0.2998, 0.7299, 0.2803, 0.8088, 0.3816, 0.2517, 0.3514, 0.2405, 0.359, 0.2277, 0.3917, 0.2382, 0.3514, 0.2405, 0.2732, 0.2304, 0.2768, 0.2164, 0.359, 0.2277, 0.2702, 0.2971, 0.2695, 0.2451, 0.3444, 0.252, 0.3578, 0.299, 0.2732, 0.2304, 0.2022, 0.233, 0.2031, 0.2185, 0.2768, 0.2164, 0.3578, 0.299, 0.3444, 0.252, 0.3711, 0.2639, 0.4038, 0.2895, 0.414, 0.2706, 0.3816, 0.2517, 0.3917, 0.2382, 0.4228, 0.2549, 0.2997, 0.6632, 0.2999, 0.4324, 0.3147, 0.4325, 0.3145, 0.6633, 0.2018, 0.2977, 0.04532, 0.3027, 0.08634, 0.2576, 0.2012, 0.2472, 0.1613, 0.6568, 0.1579, 0.5341, 0.2081, 0.4766, 0.2089, 0.6556, 0.2091, 0.7219, 0.2089, 0.6556, 0.2997, 0.6632, 0.2998, 0.7299, 0.2702, 0.2971, 0.2018, 0.2977, 0.2012, 0.2472, 0.2695, 0.2451, 0.2746, 0.3951, 0.2066, 0.395, 0.2018, 0.2977, 0.2702, 0.2971, 0.1615, 0.7232, 0.1613, 0.6568, 0.2089, 0.6556, 0.2091, 0.7219, 0.2737, 0.4111, 0.206, 0.4115, 0.2066, 0.395, 0.2746, 0.3951, 0.01232, 0.3829, 0.03402, 0.2958, 0.04532, 0.3027, 0.02236, 0.3799, 0.01232, 0.3829, 0.0205, 0.3952, 0.01498, 0.4042, 0.0003635, 0.388, 0.03402, 0.2958, 0.08171, 0.2451, 0.08634, 0.2576, 0.04532, 0.3027, 0.2092, 0.4214, 0.0205, 0.3952, 0.02458, 0.3885, 0.206, 0.4115, 0.2089, 0.6556, 0.2081, 0.4766, 0.2999, 0.4324, 0.2997, 0.6632, 0.2066, 0.395, 0.02236, 0.3799, 0.04532, 0.3027, 0.2018, 0.2977, 0.2022, 0.233, 0.08171, 0.2451, 0.07648, 0.2316, 0.2031, 0.2185, 0.206, 0.4115, 0.02458, 0.3885, 0.02236, 0.3799, 0.2066, 0.395, 0.901, 0.3849, 0.9024, 0.3681, 0.918, 0.3642, 0.917, 0.3815, 0.824, 0.3962, 0.8269, 0.3796, 0.858, 0.3771, 0.8555, 0.3935, 0.7669, 0.393, 0.7693, 0.3754, 0.7986, 0.3785, 0.7957, 0.3955, 0.9473, 0.3715, 0.9475, 0.3528, 0.9678, 0.3449, 0.9677, 0.3662, 0.8731, 0.3907, 0.8752, 0.3742, 0.8877, 0.3714, 0.886, 0.3879, 0.917, 0.3815, 0.918, 0.3642, 0.9475, 0.3528, 0.9473, 0.3715, 0.7322, 0.6668, 0.7281, 0.6322, 0.7474, 0.6264, 0.7555, 0.647, 0.7957, 0.3955, 0.7986, 0.3785, 0.8269, 0.3796, 0.824, 0.3962, 0.7027, 0.584, 0.7081, 0.5615, 0.7183, 0.5667, 0.7141, 0.5908, 0.7174, 0.657, 0.7187, 0.6264, 0.7281, 0.6322, 0.7322, 0.6668, 0.6834, 0.6214, 0.6939, 0.6045, 0.7098, 0.6174, 0.7023, 0.6477, 0.7023, 0.6477, 0.7098, 0.6174, 0.7187, 0.6264, 0.7174, 0.657, 0.722, 0.5987, 0.7254, 0.5735, 0.7348, 0.5794, 0.732, 0.6038, 0.7929, 0.4129, 0.7957, 0.3955, 0.824, 0.3962, 0.8212, 0.4137, 0.9154, 0.3996, 0.917, 0.3815, 0.9473, 0.3715, 0.9457, 0.3908, 0.8705, 0.4081, 0.8731, 0.3907, 0.886, 0.3879, 0.8838, 0.4057, 0.9457, 0.3908, 0.9473, 0.3715, 0.9677, 0.3662, 0.9653, 0.3871, 0.7647, 0.4106, 0.7669, 0.393, 0.7957, 0.3955, 0.7929, 0.4129, 0.8212, 0.4137, 0.824, 0.3962, 0.8555, 0.3935, 0.8529, 0.4106, 0.8992, 0.4027, 0.901, 0.3849, 0.917, 0.3815, 0.9154, 0.3996, 0.721, 0.542, 0.7253, 0.5142, 0.732, 0.5191, 0.728, 0.5477, 0.713, 0.5376, 0.7191, 0.5119, 0.7253, 0.5142, 0.721, 0.542, 0.7141, 0.5908, 0.7183, 0.5667, 0.7254, 0.5735, 0.722, 0.5987, 0.732, 0.6038, 0.7348, 0.5794, 0.7398, 0.5804, 0.7412, 0.604, 0.734, 0.4618, 0.7433, 0.4402, 0.7446, 0.4421, 0.7378, 0.4665, 0.7433, 0.4719, 0.7478, 0.448, 0.751, 0.4536, 0.7476, 0.4808, 0.7363, 0.5538, 0.7388, 0.5261, 0.7443, 0.5298, 0.7415, 0.5554, 0.728, 0.5477, 0.732, 0.5191, 0.7388, 0.5261, 0.7363, 0.5538, 0.7476, 0.4808, 0.751, 0.4536, 0.7546, 0.4568, 0.7523, 0.4818, 0.7378, 0.4665, 0.7446, 0.4421, 0.7478, 0.448, 0.7433, 0.4719, 0.7254, 0.5735, 0.728, 0.5477, 0.7363, 0.5538, 0.7348, 0.5794, 0.7348, 0.5794, 0.7363, 0.5538, 0.7415, 0.5554, 0.7398, 0.5804, 0.7081, 0.5615, 0.713, 0.5376, 0.721, 0.542, 0.7183, 0.5667, 0.7183, 0.5667, 0.721, 0.542, 0.728, 0.5477, 0.7254, 0.5735, 0.7281, 0.6322, 0.732, 0.6038, 0.7412, 0.604, 0.7474, 0.6264, 0.7098, 0.6174, 0.7141, 0.5908, 0.722, 0.5987, 0.7187, 0.6264, 0.7187, 0.6264, 0.722, 0.5987, 0.732, 0.6038, 0.7281, 0.6322, 0.6939, 0.6045, 0.7027, 0.584, 0.7141, 0.5908, 0.7098, 0.6174, 0.7253, 0.5142, 0.7304, 0.4946, 0.7367, 0.4997, 0.732, 0.5191, 0.7388, 0.5261, 0.7424, 0.5076, 0.7479, 0.5077, 0.7443, 0.5298, 0.732, 0.5191, 0.7367, 0.4997, 0.7424, 0.5076, 0.7388, 0.5261, 0.7191, 0.5119, 0.7257, 0.4887, 0.7304, 0.4946, 0.7253, 0.5142, 0.7304, 0.4946, 0.7378, 0.4665, 0.7433, 0.4719, 0.7367, 0.4997, 0.7424, 0.5076, 0.7476, 0.4808, 0.7523, 0.4818, 0.7479, 0.5077, 0.7367, 0.4997, 0.7433, 0.4719, 0.7476, 0.4808, 0.7424, 0.5076, 0.7257, 0.4887, 0.734, 0.4618, 0.7378, 0.4665, 0.7304, 0.4946, 0.7478, 0.448, 0.7507, 0.4394, 0.7529, 0.4409, 0.751, 0.4536, 0.7446, 0.4421, 0.749, 0.4374, 0.7507, 0.4394, 0.7478, 0.448, 0.7433, 0.4402, 0.7471, 0.4352, 0.749, 0.4374, 0.7446, 0.4421, 0.751, 0.4536, 0.7529, 0.4409, 0.7555, 0.4415, 0.7546, 0.4568, 0.7471, 0.4352, 0.7522, 0.4324, 0.7518, 0.4344, 0.749, 0.4374, 0.7529, 0.4409, 0.753, 0.4354, 0.7546, 0.4342, 0.7555, 0.4415, 0.7507, 0.4394, 0.7523, 0.4348, 0.753, 0.4354, 0.7529, 0.4409, 0.749, 0.4374, 0.7518, 0.4344, 0.7523, 0.4348, 0.7507, 0.4394, 0.7522, 0.4324, 0.7533, 0.433, 0.7534, 0.433, 0.7518, 0.4344, 0.753, 0.4354, 0.7539, 0.4334, 0.754, 0.4334, 0.7546, 0.4342, 0.7523, 0.4348, 0.7536, 0.4332, 0.7539, 0.4334, 0.753, 0.4354, 0.7518, 0.4344, 0.7534, 0.433, 0.7536, 0.4332, 0.7523, 0.4348, 0.9111, 0.3318, 0.8962, 0.3254, 0.911, 0.3176, 0.919, 0.3307, 0.8332, 0.3488, 0.8368, 0.3327, 0.8624, 0.3296, 0.8622, 0.3457, 0.776, 0.339, 0.7864, 0.3179, 0.813, 0.3265, 0.806, 0.345, 0.9361, 0.3231, 0.9282, 0.3103, 0.9455, 0.298, 0.9555, 0.3113, 0.5029, 0.03966, 0.5025, 0.03622, 0.5178, 0.03574, 0.5218, 0.03911, 0.919, 0.3307, 0.911, 0.3176, 0.9282, 0.3103, 0.9361, 0.3231, 0.9555, 0.3113, 0.9455, 0.298, 0.9634, 0.2797, 0.9773, 0.2937, 0.806, 0.345, 0.813, 0.3265, 0.8368, 0.3327, 0.8332, 0.3488, 0.9024, 0.3681, 0.9044, 0.3465, 0.9182, 0.3463, 0.918, 0.3642, 0.8269, 0.3796, 0.8301, 0.3629, 0.8604, 0.3603, 0.858, 0.3771, 0.7693, 0.3754, 0.7724, 0.3563, 0.8021, 0.3606, 0.7986, 0.3785, 0.9475, 0.3528, 0.9409, 0.337, 0.9642, 0.3248, 0.9678, 0.3449, 0.8752, 0.3742, 0.8822, 0.3547, 0.8952, 0.3553, 0.8877, 0.3714, 0.918, 0.3642, 0.9182, 0.3463, 0.9409, 0.337, 0.9475, 0.3528, 0.9678, 0.3449, 0.9642, 0.3248, 0.9881, 0.308, 0.9996, 0.3241, 0.7986, 0.3785, 0.8021, 0.3606, 0.8301, 0.3629, 0.8269, 0.3796, 0.858, 0.3771, 0.8604, 0.3603, 0.8822, 0.3547, 0.8752, 0.3742, 0.8622, 0.3457, 0.8624, 0.3296, 0.8748, 0.3327, 0.8669, 0.3462, 0.8529, 0.4106, 0.8555, 0.3935, 0.8731, 0.3907, 0.8705, 0.4081, 0.8555, 0.3935, 0.858, 0.3771, 0.8752, 0.3742, 0.8731, 0.3907, 0.6444, 0.3865, 0.6416, 0.3734, 0.6531, 0.3673, 0.6553, 0.3807, 0.6444, 0.3865, 0.6553, 0.3807, 0.6723, 0.4078, 0.6629, 0.4128, 0.6416, 0.3734, 0.6362, 0.3056, 0.6488, 0.2986, 0.6531, 0.3673, 0.6362, 0.3056, 0.6407, 0.1625, 0.6528, 0.1551, 0.6488, 0.2986, 0.6407, 0.1625, 0.7001, 0.05536, 0.7057, 0.0539, 0.6528, 0.1551, 0.8745, 0.2655, 0.8833, 0.2901, 0.8722, 0.2923, 0.8685, 0.2663, 0.8728, 0.2563, 0.8745, 0.2655, 0.8685, 0.2663, 0.8654, 0.258, 0.5331, 0.4509, 0.5429, 0.4583, 0.5391, 0.4675, 0.5283, 0.4612, 0.8608, 0.3095, 0.8613, 0.2936, 0.8722, 0.2923, 0.873, 0.3097, 0.8368, 0.4565, 0.8529, 0.4106, 0.8705, 0.4081, 0.8521, 0.4548, 0.8604, 0.3603, 0.8622, 0.3457, 0.8669, 0.3462, 0.8822, 0.3547, 0.8624, 0.3296, 0.8608, 0.3095, 0.873, 0.3097, 0.8748, 0.3327, 0.5429, 0.4583, 0.5505, 0.4656, 0.5481, 0.4733, 0.5391, 0.4675, 0.8877, 0.3714, 0.8952, 0.3553, 0.9044, 0.3465, 0.9024, 0.3681, 0.5218, 0.03911, 0.5178, 0.03574, 0.5177, 0.02003, 0.5218, 0.01953, 0.8838, 0.4057, 0.886, 0.3879, 0.901, 0.3849, 0.8992, 0.4027, 0.886, 0.3879, 0.8877, 0.3714, 0.9024, 0.3681, 0.901, 0.3849, 0.2012, 0.2472, 0.08634, 0.2576, 0.08171, 0.2451, 0.2022, 0.233, 0.2123, 0.4313, 0.01498, 0.4042, 0.0205, 0.3952, 0.2092, 0.4214, 0.02211, 0.2886, 0.07648, 0.2316, 0.08171, 0.2451, 0.03402, 0.2958, 0.02236, 0.3799, 0.02458, 0.3885, 0.0205, 0.3952, 0.01232, 0.3829, 0.0003635, 0.388, 0.02211, 0.2886, 0.03402, 0.2958, 0.01232, 0.3829, 0.4038, 0.2895, 0.3711, 0.2639, 0.3816, 0.2517, 0.414, 0.2706, 0.2695, 0.2451, 0.2012, 0.2472, 0.2022, 0.233, 0.2732, 0.2304, 0.3444, 0.252, 0.2695, 0.2451, 0.2732, 0.2304, 0.3514, 0.2405, 0.3711, 0.2639, 0.3444, 0.252, 0.3514, 0.2405, 0.3816, 0.2517, 0.2845, 0.4317, 0.2123, 0.4313, 0.2092, 0.4214, 0.279, 0.4213, 0.4187, 0.4102, 0.3937, 0.4147, 0.3854, 0.4046, 0.4103, 0.3994, 0.3937, 0.4147, 0.3748, 0.4169, 0.3673, 0.4069, 0.3854, 0.4046, 0.3748, 0.4169, 0.2845, 0.4317, 0.279, 0.4213, 0.3673, 0.4069, 0.4215, 0.2984, 0.4038, 0.2895, 0.414, 0.2706, 0.4311, 0.2796, 0.4422, 0.4216, 0.4187, 0.4102, 0.4103, 0.3994, 0.4312, 0.4028, 0.6232, 0.4058, 0.6195, 0.3939, 0.6354, 0.3864, 0.6338, 0.3962, 0.8635, 0.4534, 0.8838, 0.4057, 0.8992, 0.4027, 0.8765, 0.4511, 0.4827, 0.02043, 0.4861, 0.02065, 0.4912, 0.03172, 0.489, 0.03408, 0.8841, 0.3247, 0.8824, 0.3071, 0.8922, 0.3047, 0.8962, 0.3254, 0.5362, 0.4745, 0.5461, 0.4793, 0.5422, 0.4852, 0.5321, 0.4821, 0.8824, 0.3071, 0.8833, 0.2901, 0.8939, 0.2874, 0.8922, 0.3047, 0.5245, 0.469, 0.5362, 0.4745, 0.5321, 0.4821, 0.5203, 0.4779, 0.8906, 0.2551, 0.8884, 0.263, 0.8813, 0.2639, 0.8816, 0.2552, 0.8884, 0.263, 0.9031, 0.2842, 0.8939, 0.2874, 0.8813, 0.2639, 0.6232, 0.4058, 0.6338, 0.3962, 0.6536, 0.4211, 0.6436, 0.4317, 0.6018, 0.3228, 0.6056, 0.1762, 0.6234, 0.1692, 0.619, 0.3037, 0.6056, 0.1762, 0.6877, 0.06083, 0.6936, 0.05758, 0.6234, 0.1692, 0.5013, 0.004468, 0.5016, 0.006364, 0.492, 0.01064, 0.4864, 0.00452, 0.5178, 0.03574, 0.5121, 0.02975, 0.5159, 0.01993, 0.5177, 0.02003, 0.5177, 0.02003, 0.5159, 0.01993, 0.5114, 0.01023, 0.5126, 0.008895, 0.4861, 0.02065, 0.4883, 0.02047, 0.4927, 0.03015, 0.4912, 0.03172, 0.489, 0.03408, 0.4912, 0.03172, 0.5025, 0.03622, 0.5029, 0.03966, 0.4831, 0.0005165, 0.4864, 0.00452, 0.4861, 0.02065, 0.4827, 0.02043, 0.5016, 0.0003635, 0.5013, 0.004468, 0.4864, 0.00452, 0.4831, 0.0005165, 0.5218, 0.01953, 0.5177, 0.02003, 0.5126, 0.008895, 0.5155, 0.005838, 0.5433, 0.01069, 0.5411, 0.01497, 0.5332, 0.01523, 0.5312, 0.01065, 0.5312, 0.03966, 0.5329, 0.03449, 0.5417, 0.03509, 0.5434, 0.03955, 0.5226, 0.03129, 0.5272, 0.02861, 0.5329, 0.03449, 0.5312, 0.03966, 0.5518, 0.03094, 0.5472, 0.02842, 0.5469, 0.02038, 0.5518, 0.01907, 0.5126, 0.008895, 0.5114, 0.01023, 0.5016, 0.006364, 0.5013, 0.004468, 0.4912, 0.03172, 0.4927, 0.03015, 0.5026, 0.03405, 0.5025, 0.03622, 0.5025, 0.03622, 0.5026, 0.03405, 0.5121, 0.02975, 0.5178, 0.03574, 0.4864, 0.00452, 0.492, 0.01064, 0.4883, 0.02047, 0.4861, 0.02065, 0.5472, 0.02842, 0.5424, 0.02649, 0.5423, 0.02224, 0.5469, 0.02038, 0.5417, 0.03509, 0.5394, 0.02971, 0.5424, 0.02649, 0.5472, 0.02842, 0.5332, 0.01523, 0.5351, 0.01946, 0.532, 0.02234, 0.5274, 0.02055, 0.5274, 0.02055, 0.532, 0.02234, 0.5319, 0.02657, 0.5272, 0.02861, 0.5518, 0.01907, 0.5469, 0.02038, 0.5411, 0.01497, 0.5433, 0.01069, 0.5225, 0.01922, 0.5274, 0.02055, 0.5272, 0.02861, 0.5226, 0.03129, 0.5312, 0.01065, 0.5332, 0.01523, 0.5274, 0.02055, 0.5225, 0.01922, 0.5434, 0.03955, 0.5417, 0.03509, 0.5472, 0.02842, 0.5518, 0.03094, 0.5349, 0.02965, 0.5319, 0.02657, 0.5376, 0.02473, 0.5394, 0.02971, 0.5319, 0.02657, 0.532, 0.02234, 0.5351, 0.01946, 0.5376, 0.02473, 0.5376, 0.02473, 0.5351, 0.01946, 0.5392, 0.01938, 0.5423, 0.02224, 0.5394, 0.02971, 0.5376, 0.02473, 0.5423, 0.02224, 0.5424, 0.02649, 0.5272, 0.02861, 0.5319, 0.02657, 0.5349, 0.02965, 0.5329, 0.03449, 0.5329, 0.03449, 0.5349, 0.02965, 0.5394, 0.02971, 0.5417, 0.03509, 0.5411, 0.01497, 0.5392, 0.01938, 0.5351, 0.01946, 0.5332, 0.01523, 0.5469, 0.02038, 0.5423, 0.02224, 0.5392, 0.01938, 0.5411, 0.01497])
me_cube_001.use_remesh_preserve_volume = False
me_cube_001.use_remesh_preserve_attributes = False
me_cube_001.use_mirror_vertex_groups = False
me_cube_001.update()
arm_armature_004 = bpy.data.armatures.new('Armature.004')  # bones are not reproduced
arm_armature_003 = bpy.data.armatures.new('Armature.003')  # bones are not reproduced
arm_armature_002 = bpy.data.armatures.new('Armature.002')  # bones are not reproduced
arm_armature_001 = bpy.data.armatures.new('Armature.001')  # bones are not reproduced
arm_armature = bpy.data.armatures.new('Armature')  # bones are not reproduced

# ---- objects
ob_tc = bpy.data.objects.new('TC', arm_armature_004)
ob_hc = bpy.data.objects.new('HC', arm_armature_003)
ob_winglc_001 = bpy.data.objects.new('WingLC.001', arm_armature_002)
ob_wingrc = bpy.data.objects.new('WingRC', arm_armature_001)
ob_armature = bpy.data.objects.new('Armature', arm_armature)
ob_cube = bpy.data.objects.new('Cube', me_cube_001)

# ---- transforms, parenting, visibility, modifiers, constraints
ob_tc.location = (-0.03683, 0.0, 0.0)
ob_tc.lineart.crease_threshold = 0.0
ob_hc.location = (0.6009, 0.0, 3.896)
ob_hc.lineart.crease_threshold = 0.0
ob_winglc_001.location = (-0.5737, 0.0, -0.6669)
ob_winglc_001.rotation_euler = (0.0, 0.701, 0.0)
ob_winglc_001.scale = (1.0, -0.572, 1.0)
ob_winglc_001.lineart.crease_threshold = 0.0
ob_wingrc.location = (-0.5737, 0.0, -0.6669)
ob_wingrc.rotation_euler = (0.0, 0.701, 0.0)
ob_wingrc.scale = (1.0, 0.572, 1.0)
ob_wingrc.lineart.crease_threshold = 0.0
ob_armature.location = (0.01521, 0.0, 1.985)
ob_armature.show_in_front = True
ob_armature.lineart.crease_threshold = 0.0
ob_cube.parent = ob_armature
ob_cube.matrix_parent_inverse = Matrix(((1.0, 0.0, 0.0, -0.01521), (0.0, 1.0, 0.0, -0.0), (0.0, 0.0, 1.0, -1.985), (0.0, 0.0, 0.0, 1.0)))
ob_cube.location = (0.0, 0.0, 0.0)
ob_cube.lineart.crease_threshold = 0.0
_vg = ob_cube.vertex_groups.new(name='Body')
for _i, _w in zip([0, 1, 2, 3, 4, 5, 10, 11, 12, 13, 14, 15, 16, 17, 18, 21, 22, 23, 27, 28, 29, 30, 31, 32, 33, 34, 38, 40, 41, 42, 43, 44, 45, 46, 50, 51, 52, 53, 54, 55, 56, 57, 58, 61, 62, 63, 64, 67, 68, 69, 70, 71, 72, 73, 78, 79, 80, 81, 82, 83, 84, 85, 86, 87, 88, 89, 90, 91, 92, 93, 94, 95, 96, 97, 104, 105, 106, 107, 126, 128, 130, 131, 133, 134, 135, 136, 137, 138, 139, 140, 141, 142, 143, 144, 145, 146, 147, 148, 149, 150, 151, 152, 153, 154, 155, 156, 157, 158, 159, 160, 161, 162, 163, 164, 165, 166, 167, 168, 169, 177, 180, 184, 185, 186, 187, 189, 190, 194, 195, 196, 197, 200, 201, 205, 206, 207, 208, 209, 211, 212, 213, 214, 215, 217, 218, 227, 262, 263, 264, 265, 266, 267, 268, 269, 270, 271, 272, 273, 282, 283, 284, 285, 286, 287, 288, 289, 290, 291, 292, 293, 294, 295, 296, 299, 300, 301, 302, 303, 310, 311, 312, 313, 314, 315, 316, 317, 318, 322, 324, 325, 326, 327, 328, 329, 330, 334, 335, 336, 337, 338, 339, 340, 341, 342, 343, 344, 347, 348, 349, 350, 351, 355, 356, 357, 358, 359, 360, 361, 364, 368, 369, 370, 371, 372, 373, 374, 375, 376, 377, 378, 379, 380, 381, 382, 383, 384, 385, 386, 387, 388, 389, 396, 397, 398, 399, 418, 419, 422, 424, 425, 427, 428, 429, 430, 431, 432, 433, 434, 435, 436, 437, 438, 439, 440, 441, 442, 443, 444, 445, 446, 447, 448, 449, 450, 451, 452, 453, 454, 455, 456, 457, 458, 459, 460, 461, 462, 463, 464, 465, 466, 467, 468, 469, 470, 471, 472, 473, 474, 475, 476, 477, 478, 479, 480, 481, 482, 483, 484, 485, 486, 487, 488, 489, 499, 503, 506, 508, 509, 510, 511, 514, 515, 518, 520, 521, 522, 523, 526, 527, 530, 532, 533, 534, 535, 536, 539, 540, 541, 542, 543, 545, 546, 555], [0.696, 0.4866, 0.6356, 0.2077, 0.05755, 0.1404, 0.8554, 0.8649, 0.9512, 0.9456, 0.942, 0.9416, 0.4882, 0.2377, 0.06641, 0.6117, 0.9326, 0.9425, 0.95, 0.9419, 0.7176, 0.1938, 0.3914, 0.6682, 0.04865, 0.1375, 0.887, 0.9511, 0.9348, 0.9529, 0.9679, 0.9396, 0.943, 0.9423, 0.9405, 0.9392, 0.9392, 0.9426, 0.9426, 0.9426, 0.9426, 0.313, 0.0825, 0.5998, 0.7741, 0.9443, 0.9433, 0.942, 0.5546, 0.6666, 0.9284, 0.9408, 0.2, 0.06029, 0.942, 0.7513, 0.7099, 0.4239, 0.7664, 0.7852, 0.6579, 0.5696, 0.2115, 0.2957, 0.337, 0.3073, 0.05206, 0.06855, 0.1162, 0.0974, 0.1164, 0.1551, 0.04758, 0.07774, 0.122, 0.1945, 0.06002, 0.06842, 0.04495, 7.286e-05, 0.05307, 0.01063, 0.02026, 0.01681, 0.02216, 0.08029, 0.03009, 0.01872, 0.08534, 0.04944, 0.02479, 0.01584, 0.01709, 0.0172, 0.017, 0.01302, 0.01269, 0.01246, 0.01062, 0.01054, 0.01048, 0.01479, 0.01442, 0.01505, 0.01835, 0.01866, 0.0206, 0.01197, 0.01173, 0.01157, 0.01106, 0.01079, 0.0109, 0.01049, 0.01048, 0.01047, 0.01048, 0.01048, 0.01048, 0.005917, 0.01432, 0.5281, 0.6976, 0.9385, 0.9431, 0.261, 0.0706, 0.9425, 0.5499, 0.003222, 0.03594, 0.2158, 0.06166, 0.942, 0.5006, 0.6457, 0.9274, 0.9416, 0.4621, 0.3142, 0.2502, 0.1281, 0.06234, 0.1547, 0.06435, 0.02582, 0.696, 0.4866, 0.6356, 0.2077, 0.7343, 0.4426, 0.6753, 0.2005, 0.05132, 0.05755, 0.1404, 0.1508, 0.8937, 0.8554, 0.8649, 0.943, 0.9522, 0.9512, 0.9456, 0.9747, 0.9379, 0.942, 0.9416, 0.9439, 0.4882, 0.2377, 0.06641, 0.9499, 0.6117, 0.9326, 0.9425, 0.9423, 0.95, 0.9419, 0.9409, 0.7176, 0.1938, 0.3914, 0.6682, 0.04865, 0.1375, 0.887, 0.9511, 0.9348, 0.9529, 0.9679, 0.9396, 0.943, 0.9423, 0.9405, 0.9392, 0.9392, 0.9392, 0.9392, 0.9426, 0.9426, 0.9426, 0.9426, 0.313, 0.0825, 0.9414, 0.5998, 0.7741, 0.9443, 0.9433, 0.942, 0.5546, 0.6666, 0.9284, 0.9408, 0.2, 0.06029, 0.9424, 0.942, 0.7682, 0.7513, 0.7099, 0.7982, 0.4239, 0.7664, 0.7852, 0.6579, 0.5696, 0.2115, 0.2957, 0.337, 0.3073, 0.05206, 0.06855, 0.1162, 0.0974, 0.1164, 0.1551, 0.04758, 0.07774, 0.122, 0.1945, 0.06002, 0.06842, 0.04495, 0.058, 7.286e-05, 0.05307, 0.01063, 0.02658, 0.02026, 0.03696, 0.01681, 0.09288, 0.02216, 0.08029, 0.03009, 0.01872, 0.08534, 0.04944, 0.02479, 0.01319, 0.01584, 0.01709, 0.01709, 0.01066, 0.01681, 0.0172, 0.017, 0.01302, 0.01244, 0.01269, 0.01246, 0.01062, 0.01047, 0.01054, 0.01048, 0.0151, 0.01479, 0.01442, 0.01425, 0.01505, 0.01898, 0.01835, 0.01866, 0.0206, 0.02124, 0.01193, 0.01197, 0.01173, 0.01157, 0.01144, 0.01107, 0.01106, 0.01079, 0.0109, 0.01074, 0.0105, 0.01049, 0.01047, 0.01048, 0.01047, 0.01048, 0.01048, 0.01048, 0.01048, 0.01048, 0.01048, 0.01048, 0.01048, 0.01048, 0.01048, 0.005917, 0.01432, 0.02109, 0.5281, 0.6976, 0.9385, 0.9431, 0.261, 0.0706, 0.9422, 0.9425, 0.5499, 0.003222, 0.03594, 0.2158, 0.06166, 0.9423, 0.942, 0.5006, 0.6457, 0.9274, 0.9416, 0.4621, 0.3142, 0.2502, 0.1281, 0.06234, 0.1547, 0.06435, 0.02582]): _vg.add([_i], _w, 'REPLACE')
_vg = ob_cube.vertex_groups.new(name='Head')
for _i, _w in zip([0, 1, 2, 3, 4, 5, 6, 7, 8, 9, 10, 14, 15, 16, 17, 18, 19, 20, 21, 23, 24, 25, 26, 28, 29, 30, 31, 32, 33, 34, 35, 36, 37, 38, 39, 40, 44, 46, 47, 48, 49, 50, 51, 52, 53, 54, 55, 56, 57, 58, 59, 60, 61, 62, 64, 65, 66, 67, 68, 71, 72, 73, 74, 75, 76, 77, 78, 79, 80, 81, 82, 83, 84, 85, 86, 89, 94, 95, 126, 127, 128, 129, 130, 131, 132, 133, 134, 135, 136, 137, 138, 139, 140, 141, 142, 143, 144, 145, 146, 147, 148, 149, 150, 151, 152, 153, 154, 155, 156, 157, 158, 159, 160, 161, 162, 163, 164, 165, 166, 167, 168, 169, 170, 171, 172, 173, 174, 175, 176, 177, 178, 179, 180, 181, 182, 183, 184, 185, 187, 188, 189, 190, 191, 192, 193, 194, 195, 196, 197, 198, 199, 200, 201, 202, 203, 204, 205, 206, 209, 210, 211, 213, 214, 226, 227, 228, 229, 230, 231, 232, 233, 234, 235, 236, 237, 238, 239, 240, 241, 242, 243, 244, 245, 246, 247, 248, 249, 250, 251, 252, 253, 254, 255, 256, 257, 258, 259, 260, 261, 262, 263, 264, 265, 266, 267, 268, 269, 270, 271, 272, 273, 274, 275, 276, 277, 278, 279, 280, 281, 282, 283, 290, 291, 292, 294, 295, 296, 297, 298, 299, 300, 302, 303, 304, 305, 306, 307, 308, 309, 311, 312, 313, 314, 315, 316, 317, 318, 319, 320, 321, 322, 323, 324, 328, 330, 331, 332, 333, 334, 335, 336, 337, 338, 339, 340, 341, 342, 343, 344, 345, 346, 347, 348, 349, 351, 352, 353, 354, 355, 356, 359, 360, 361, 362, 363, 364, 365, 366, 367, 368, 369, 370, 371, 372, 373, 374, 375, 376, 377, 378, 381, 386, 387, 418, 419, 420, 421, 422, 423, 424, 425, 426, 427, 428, 429, 430, 431, 432, 433, 434, 435, 436, 437, 438, 439, 440, 441, 442, 443, 444, 445, 446, 447, 448, 449, 450, 451, 452, 453, 454, 455, 456, 457, 458, 459, 460, 461, 462, 463, 464, 465, 466, 467, 468, 469, 470, 471, 472, 473, 474, 475, 476, 477, 478, 479, 480, 481, 482, 483, 484, 485, 486, 487, 488, 489, 490, 491, 492, 493, 494, 495, 496, 497, 498, 499, 500, 501, 502, 503, 504, 505, 506, 507, 508, 509, 511, 512, 513, 514, 515, 516, 517, 518, 519, 520, 521, 522, 523, 524, 525, 526, 527, 528, 529, 530, 531, 532, 533, 536, 537, 538, 539, 541, 542, 554, 555, 556, 557, 558, 559, 560, 561, 562, 563, 564, 565, 566, 567, 568, 569, 570, 571, 572, 573, 574, 575, 576, 577, 578, 579, 580, 581, 582, 583, 584, 585, 586, 587, 588, 589], [0.2086, 0.4677, 0.2867, 0.7572, 0.9361, 0.8426, 0.9863, 0.9796, 0.9949, 0.9943, 0.02123, 0.02113, 0.0008349, 0.227, 0.6848, 0.9133, 0.9886, 0.9963, 0.0008451, 0.008461, 0.9967, 0.998, 0.9974, 0.02149, 0.232, 0.7892, 0.5814, 0.2994, 0.9455, 0.8502, 0.9941, 0.9845, 0.977, 0.02529, 0.9934, 0.0004406, 0.02588, 0.00905, 0.9966, 0.997, 0.9991, 0.02433, 0.02682, 0.0268, 0.01986, 0.01976, 0.01985, 0.01979, 0.6251, 0.8971, 0.9861, 0.996, 0.2338, 0.01508, 0.01333, 0.9979, 0.999, 0.01605, 0.2657, 0.004287, 0.7453, 0.9272, 0.9875, 0.9957, 0.9972, 0.9987, 0.003633, 0.1393, 0.1865, 0.1113, 0.1942, 0.1558, 0.1428, 0.155, 0.05048, 0.08007, 0.003938, 0.02778, 0.9459, 0.9714, 0.9687, 0.9823, 0.9414, 0.9628, 0.9712, 0.9722, 1.0, 0.9589, 0.9091, 0.9491, 0.9597, 0.9064, 0.9385, 0.9552, 0.9982, 1.0, 1.0, 1.0, 1.0, 1.0, 1.0, 1.0, 1.0, 1.0, 1.0, 1.0, 1.0, 1.0, 1.0, 1.0, 1.0, 1.0, 1.0, 1.0, 1.0, 1.0, 1.0, 1.0, 1.0, 1.0, 1.0, 1.0, 0.9879, 0.9908, 0.9929, 0.9896, 0.9867, 0.9919, 0.992, 0.968, 0.9795, 0.9818, 0.9643, 0.9775, 0.9818, 0.9806, 0.2364, 0.008926, 0.01055, 0.9991, 0.6667, 0.9081, 0.9861, 0.9961, 0.9981, 0.01185, 0.1326, 0.9667, 0.9452, 0.9913, 0.9814, 0.7142, 0.9219, 0.9885, 0.996, 0.9976, 0.006242, 0.2455, 0.006331, 0.999, 0.1727, 0.075, 0.01591, 0.9706, 0.9529, 0.9921, 0.9843, 0.9885, 0.9813, 0.9921, 0.9914, 0.9849, 0.9864, 0.9906, 0.9827, 0.9885, 0.9825, 0.9917, 0.991, 0.9853, 0.9871, 0.9904, 0.9836, 0.9886, 0.9844, 0.9908, 0.9904, 0.9864, 0.9876, 0.9899, 0.9853, 0.9882, 0.9865, 0.9897, 0.9895, 0.9873, 0.988, 0.9891, 0.9869, 0.2086, 0.4677, 0.2867, 0.7572, 0.2221, 0.5352, 0.2986, 0.7852, 0.9417, 0.9361, 0.8426, 0.8383, 0.9827, 0.9863, 0.9796, 0.9742, 0.9938, 0.9949, 0.9943, 0.9927, 0.02278, 0.02123, 0.02897, 0.02113, 0.0008349, 0.227, 0.6848, 0.9133, 0.9886, 0.9963, 0.003394, 0.0008451, 0.008461, 0.009313, 0.9968, 0.9967, 0.998, 0.9974, 0.9972, 0.9991, 0.02149, 0.02367, 0.232, 0.7892, 0.5814, 0.2994, 0.9455, 0.8502, 0.9941, 0.9844, 0.977, 0.02529, 0.9934, 0.0004405, 0.02588, 0.00905, 0.9966, 0.997, 0.9991, 0.02433, 0.02679, 0.02681, 0.02682, 0.0268, 0.01986, 0.01977, 0.01985, 0.01979, 0.6251, 0.8971, 0.9861, 0.996, 0.01763, 0.2338, 0.01508, 0.01333, 0.9979, 0.999, 0.999, 0.01605, 0.2657, 0.004287, 0.7453, 0.9272, 0.9875, 0.9957, 0.003033, 0.9987, 0.9972, 0.9987, 0.003633, 0.2022, 0.1393, 0.1865, 0.1515, 0.1113, 0.1942, 0.1558, 0.1428, 0.155, 0.05048, 0.08007, 0.003938, 0.02778, 0.9459, 0.9368, 0.9902, 0.9714, 0.9687, 0.9734, 0.9414, 0.9628, 0.9712, 0.9799, 0.9545, 1.0, 1.0, 0.8995, 0.9589, 0.9091, 0.9491, 0.9597, 0.9064, 0.9385, 0.9552, 1.0, 0.9555, 1.0, 1.0, 1.0, 1.0, 1.0, 1.0, 1.0, 1.0, 1.0, 1.0, 1.0, 1.0, 1.0, 1.0, 1.0, 1.0, 1.0, 1.0, 1.0, 1.0, 0.9533, 0.9546, 1.0, 1.0, 1.0, 1.0, 1.0, 1.0, 1.0, 1.0, 1.0, 1.0, 1.0, 1.0, 1.0, 1.0, 1.0, 1.0, 1.0, 1.0, 1.0, 1.0, 1.0, 1.0, 1.0, 1.0, 1.0, 1.0, 1.0, 0.9879, 0.9846, 0.9889, 0.9908, 0.9929, 0.9896, 0.9867, 0.9919, 0.992, 0.968, 0.9781, 0.9795, 0.9777, 0.9643, 0.9775, 0.9818, 0.961, 0.9806, 0.2364, 0.008926, 0.01055, 0.9991, 0.9991, 0.6667, 0.9081, 0.9861, 0.9961, 0.01261, 0.9981, 0.01185, 0.1326, 0.9667, 0.9452, 0.9913, 0.9814, 0.7142, 0.9219, 0.9885, 0.996, 0.006027, 0.9976, 0.006242, 0.2455, 0.006331, 0.999, 0.999, 0.1727, 0.075, 0.01591, 0.9706, 0.9529, 0.9921, 0.9843, 0.9885, 0.9813, 0.9921, 0.9914, 0.9849, 0.9864, 0.9906, 0.9827, 0.9885, 0.9825, 0.9917, 0.991, 0.9853, 0.9871, 0.9904, 0.9836, 0.9886, 0.9844, 0.9908, 0.9904, 0.9864, 0.9876, 0.9899, 0.9853, 0.9882, 0.9865, 0.9897, 0.9895, 0.9873, 0.988, 0.9891, 0.9869]): _vg.add([_i], _w, 'REPLACE')
_vg = ob_cube.vertex_groups.new(name='WingR')
for _i, _w in zip([0, 1, 2, 3, 10, 11, 13, 16, 17, 21, 22, 29, 32, 33, 36, 38, 41, 57, 61, 62, 63, 68, 69, 70, 72, 79, 80, 81, 82, 83, 84, 85, 86, 87, 88, 89, 90, 91, 92, 93, 94, 95, 96, 97, 98, 99, 100, 101, 102, 103, 104, 105, 106, 107, 108, 109, 110, 111, 112, 113, 114, 115, 116, 117, 118, 119, 120, 121, 122, 123, 124, 125, 127, 129, 133, 134, 135, 138, 142, 143, 144, 145, 146, 147, 148, 149, 150, 151, 152, 153, 154, 155, 156, 157, 158, 159, 160, 161, 162, 163, 164, 165, 166, 167, 168, 169, 179, 184, 185, 186, 189, 195, 200, 206, 207, 208, 211, 212, 213, 214, 215, 216, 217, 218, 219, 220, 221, 222, 223, 224, 225, 270, 274, 275, 282, 317, 320, 372, 420, 421, 423, 427, 428, 429, 430, 432, 435, 439, 440, 441, 442, 443, 444, 445, 446, 447, 448, 449, 450, 451, 452, 453, 454, 455, 456, 457, 458, 459, 460, 461, 462, 463, 464, 465, 466, 467, 468, 469, 470, 471, 472, 473, 474, 475, 476, 477, 478, 479, 480, 481, 482, 483, 484, 485, 486, 487, 488, 489, 500, 502, 507], [0.09027, 0.03482, 0.07513, 0.01684, 0.09595, 0.1083, 0.03454, 0.2837, 0.07648, 0.3599, 0.04157, 0.02871, 0.002673, 0.0, 0.0, 0.05157, 0.01757, 0.06018, 0.1642, 0.1869, 0.007226, 0.1784, 0.3121, 0.05577, 0.05367, 0.1033, 0.1012, 0.4637, 0.01611, 0.04206, 0.1965, 0.2742, 0.7375, 0.6896, 0.6497, 0.612, 0.9371, 0.9277, 0.8768, 0.8823, 0.8563, 0.8056, 0.9408, 0.9048, 0.9883, 0.9902, 0.9741, 0.9753, 0.9884, 0.9809, 0.8721, 0.7973, 0.9368, 0.9278, 0.9864, 0.981, 0.995, 0.9958, 0.9979, 0.9986, 0.9955, 0.9976, 0.9963, 0.997, 0.9998, 0.9989, 0.9999, 0.9999, 0.9999, 0.9999, 0.9999, 0.9992, 0.0, 0.0, 0.0, 0.0, 0.0, 0.0, 0.0, 0.0, 0.0, 0.0, 0.0, 0.0, 0.0, 0.0, 0.0, 0.0, 0.0, 0.0, 0.0, 0.0, 0.0, 0.0, 0.0, 0.0, 0.0, 0.0, 0.0, 0.0, 0.0, 0.0, 0.0, 0.0, 0.0, 0.0, 0.0, 0.2341, 0.2686, 0.02491, 0.0711, 0.3159, 0.0691, 0.2528, 0.3327, 0.05402, 0.3642, 0.6731, 0.6742, 0.8386, 0.9236, 0.9853, 0.8384, 0.9322, 0.9839, 0.9971, 0.9964, 0.9998, 0.9999, 0.9999, 0.9991, 0.0, 0.0, 0.0, 0.01993, 0.0, 0.0, 0.0003403, 0.0, 0.0, 0.0, 0.0, 0.0, 0.0, 0.0, 0.0, 0.0, 0.0, 0.0, 0.0, 0.0, 0.0, 0.0, 0.0, 0.0, 0.0, 0.0, 0.0, 0.0, 0.0, 0.0, 0.0, 0.0, 0.0, 0.0, 0.0, 0.0, 0.0, 0.0, 0.0, 0.0, 0.0, 0.0, 0.0, 0.0, 0.0, 0.0, 0.0, 0.0, 0.0, 0.0, 0.0, 0.0, 0.0, 0.0, 0.0, 0.0, 0.0, 0.0, 0.0, 0.0, 0.0, 0.0, 0.0, 0.0, 0.04705, 0.0, 0.0, 0.0, 0.0, 0.0]): _vg.add([_i], _w, 'REPLACE')
_vg = ob_cube.vertex_groups.new(name='WingL')
for _i, _w in zip([129, 134, 142, 143, 144, 145, 146, 147, 148, 149, 150, 151, 152, 153, 154, 155, 156, 157, 158, 159, 160, 161, 162, 163, 164, 165, 166, 167, 168, 169, 262, 263, 264, 265, 271, 275, 279, 282, 283, 284, 288, 294, 295, 297, 298, 300, 301, 313, 316, 317, 319, 320, 322, 325, 343, 348, 349, 350, 356, 357, 358, 360, 362, 363, 370, 371, 372, 373, 374, 375, 376, 377, 378, 379, 380, 381, 382, 383, 384, 385, 386, 387, 388, 389, 390, 391, 392, 393, 394, 395, 396, 397, 398, 399, 400, 401, 402, 403, 404, 405, 406, 407, 408, 409, 410, 411, 412, 413, 414, 415, 416, 417, 420, 421, 423, 427, 428, 429, 430, 439, 440, 441, 442, 443, 444, 445, 446, 447, 448, 449, 450, 451, 452, 453, 454, 455, 456, 457, 458, 459, 460, 461, 462, 463, 464, 465, 466, 467, 468, 469, 470, 471, 472, 473, 474, 475, 476, 477, 478, 479, 480, 481, 482, 483, 484, 485, 486, 487, 488, 489, 492, 493, 494, 495, 498, 500, 502, 505, 507, 508, 509, 510, 514, 521, 526, 528, 529, 533, 534, 535, 539, 540, 541, 542, 543, 544, 545, 546, 547, 548, 549, 550, 551, 552, 553, 556, 557, 558, 560, 561, 566, 568, 569, 574, 576, 577, 578, 584, 585], [0.0, 0.0, 0.0, 0.0, 0.0, 0.0, 0.0, 0.0, 0.0, 0.0, 0.0, 0.0, 0.0, 0.0, 0.0, 0.0, 0.0, 0.0, 0.0, 0.0, 0.0, 0.0, 0.0, 0.0, 0.0, 0.0, 0.0, 0.0, 0.0, 0.0, 0.09027, 0.03482, 0.07513, 0.01684, 0.0, 0.0, 0.0, 0.01993, 0.09595, 0.1083, 0.03454, 0.2837, 0.07648, 0.0, 0.0, 0.3599, 0.04157, 0.02871, 0.002673, 0.0, 0.0, 0.0, 0.05157, 0.01757, 0.06018, 0.1642, 0.1869, 0.007226, 0.1784, 0.3121, 0.05577, 0.05367, 0.0, 0.0, 0.1033, 0.1012, 0.0003403, 0.4637, 0.01611, 0.04206, 0.1965, 0.2742, 0.7375, 0.6896, 0.6497, 0.612, 0.9371, 0.9277, 0.8768, 0.8823, 0.8563, 0.8056, 0.9408, 0.9048, 0.9883, 0.9902, 0.9741, 0.9753, 0.9884, 0.9809, 0.8721, 0.7973, 0.9368, 0.9278, 0.9864, 0.981, 0.995, 0.9958, 0.9979, 0.9986, 0.9955, 0.9976, 0.9963, 0.997, 0.9998, 0.9989, 0.9999, 0.9999, 0.9999, 0.9999, 0.9999, 0.9992, 0.0, 0.0, 0.0, 0.0, 0.0, 0.0, 0.0, 0.0, 0.0, 0.0, 0.0, 0.0, 0.0, 0.0, 0.0, 0.0, 0.0, 0.0, 0.0, 0.0, 0.0, 0.0, 0.0, 0.0, 0.0, 0.0, 0.0, 0.0, 0.0, 0.0, 0.0, 0.0, 0.0, 0.0, 0.0, 0.0, 0.0, 0.0, 0.0, 0.0, 0.0, 0.0, 0.0, 0.0, 0.0, 0.0, 0.0, 0.0, 0.0, 0.0, 0.0, 0.0, 0.0, 0.0, 0.0, 0.0, 0.0, 0.0, 0.0, 0.0, 0.0, 0.0, 0.0, 0.0, 0.0, 0.0, 0.0, 0.2341, 0.2686, 0.02491, 0.0711, 0.3159, 0.0691, 0.0, 0.0, 0.2528, 0.3327, 0.05402, 0.3642, 0.6731, 0.6742, 0.8386, 0.9236, 0.9853, 0.8384, 0.9322, 0.9839, 0.9971, 0.9964, 0.9998, 0.9999, 0.9999, 0.9991, 0.0, 0.0, 0.0, 0.0, 0.0, 0.0, 0.0, 0.0, 0.0, 0.0, 0.0, 0.0, 0.0, 0.0]): _vg.add([_i], _w, 'REPLACE')
_m = ob_cube.modifiers.new('Armature', 'ARMATURE')
_m.object = ob_armature

# ---- collection membership
col_collection_1.objects.link(ob_tc)
col_collection_1.objects.link(ob_hc)
col_collection_1.objects.link(ob_winglc_001)
col_collection_1.objects.link(ob_wingrc)
col_collection_1.objects.link(ob_armature)
col_collection_1.objects.link(ob_cube)

# ---- scene / render settings (as saved in the file)
scene.frame_start = 1; scene.frame_end = 9; scene.frame_set(2)
scene.render.engine = 'BLENDER_EEVEE_NEXT'
scene.render.resolution_percentage = 50
scene.render.dither_intensity = 0.0
scene.cycles.use_denoising = False
scene.cycles.samples = 128
scene.cycles.sampling_pattern = 'TABULATED_SOBOL'
scene.cycles.use_adaptive_sampling = False
scene.cycles.use_light_tree = False
scene.cycles.blur_glossy = 0.0
scene.cycles.sample_clamp_indirect = 0.0
scene.view_settings.view_transform = 'Standard'
bpy.context.view_layer.update()

# ---- added for rendering (the .blend has no active camera and no usable light): camera, sun
cam_auto = bpy.data.cameras.new('AutoCamera')
cam_auto.lens = 50.0
cam_auto.sensor_width = 36.0
cam_auto.clip_end = 1000.0
ob_auto_camera = bpy.data.objects.new('AutoCamera', cam_auto)
scene.collection.objects.link(ob_auto_camera)
ob_auto_camera.location = (7.12968, -8.7245, 8.19918)
ob_auto_camera.rotation_euler = (1.09748, -7.21219e-08, 0.694738)
scene.camera = ob_auto_camera
light_auto_sun = bpy.data.lights.new('AutoSun', 'SUN')
light_auto_sun.energy = 3.0
light_auto_sun.angle = 0.0523599
ob_auto_sun = bpy.data.objects.new('AutoSun', light_auto_sun)
scene.collection.objects.link(ob_auto_sun)
ob_auto_sun.rotation_euler = (0.872665, 0.174533, 0.523599)
bpy.context.view_layer.update()
